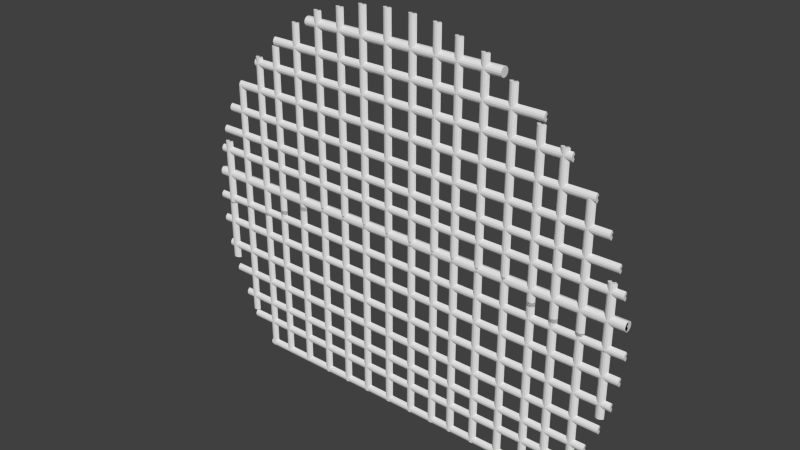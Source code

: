 # Source: BLENDER_Gatter_rund.blend  (saved by Blender 2.69.0; exported with 4.5.12 LTS)
import bpy
from mathutils import Matrix  # noqa: F401  (used for matrix-valued properties, if any)

bpy.ops.wm.read_factory_settings(use_empty=True)
scene = bpy.context.scene
scene.name = 'Scene'

# ---- collections
col_collection_1 = bpy.data.collections.new('Collection 1'); scene.collection.children.link(col_collection_1)

# ---- world
world_world = bpy.data.worlds.new('World'); scene.world = world_world
world_world.color = (0.05088, 0.05088, 0.05088)
world_world.use_sun_shadow = False
world_world.sun_shadow_jitter_overblur = 0.0
world_world.cycles.sampling_method = 'MANUAL'
world_world.cycles.sample_map_resolution = 256

# ---- meshes
me_plane = bpy.data.meshes.new('Plane')
me_plane.from_pydata([(0.9384, 0.02571, -0.1466), (-0.9372, 0.02571, -0.1466), (0.9384, 0.02153, -0.1404), (-0.9372, 0.02153, -0.1404), (0.9384, 0.01526, -0.1362), (-0.9372, 0.01526, -0.1362), (0.9384, 0.007875, -0.1347), (-0.9372, 0.007875, -0.1347), (0.9384, 0.0004856, -0.1362), (-0.9372, 0.0004855, -0.1362), (0.9384, -0.005779, -0.1404), (-0.9372, -0.005779, -0.1404), (0.9384, -0.009965, -0.1466), (-0.9372, -0.009965, -0.1466), (0.9384, -0.01143, -0.154), (-0.9372, -0.01143, -0.154), (0.9384, -0.009965, -0.1614), (-0.9372, -0.009965, -0.1614), (0.9384, -0.005779, -0.1677), (-0.9372, -0.005779, -0.1677), (0.9384, 0.0004856, -0.1719), (-0.9372, 0.0004855, -0.1719), (0.9384, 0.007875, -0.1733), (-0.9372, 0.007875, -0.1733), (0.9384, 0.01526, -0.1719), (-0.9372, 0.01526, -0.1719), (0.9384, 0.02153, -0.1677), (-0.9372, 0.02153, -0.1677), (0.9384, 0.02571, -0.1614), (-0.9372, 0.02571, -0.1614), (-0.9372, 0.02718, -0.154), (0.9384, 0.02718, -0.154), (0.6968, 0.0004858, -0.8629), (-0.6956, 0.0004856, -0.8629), (0.6968, -0.005779, -0.8671), (-0.6956, -0.005779, -0.8671), (0.6968, -0.009965, -0.8734), (-0.6956, -0.009965, -0.8734), (0.6968, -0.01143, -0.8808), (-0.6956, -0.01143, -0.8808), (0.6968, -0.009965, -0.8882), (-0.6956, -0.009965, -0.8882), (0.6968, -0.005779, -0.8944), (-0.6956, -0.005779, -0.8944), (0.6968, 0.0004858, -0.8986), (-0.6956, 0.0004856, -0.8986), (0.7854, 0.0004858, -0.7583), (-0.7843, 0.0004856, -0.7583), (0.7854, -0.005779, -0.7625), (-0.7843, -0.005779, -0.7625), (0.7854, -0.009965, -0.7687), (-0.7843, -0.009965, -0.7687), (0.7854, -0.01143, -0.7761), (-0.7843, -0.01143, -0.7761), (0.7854, -0.009965, -0.7835), (-0.7843, -0.009965, -0.7835), (0.7854, -0.005779, -0.7898), (-0.7843, -0.005779, -0.7898), (0.7854, 0.0004858, -0.794), (-0.7843, 0.0004856, -0.794), (0.8308, 0.0004858, -0.6691), (-0.8297, 0.0004856, -0.6691), (0.8308, -0.005779, -0.6733), (-0.8297, -0.005779, -0.6733), (0.8308, -0.009965, -0.6796), (-0.8297, -0.009965, -0.6796), (0.8308, -0.01143, -0.687), (-0.8297, -0.01143, -0.687), (0.8308, -0.009965, -0.6944), (-0.8297, -0.009965, -0.6944), (0.8308, -0.005779, -0.7006), (-0.8297, -0.005779, -0.7006), (0.8308, 0.0004858, -0.7048), (-0.8297, 0.0004856, -0.7048), (0.8775, 0.0004856, -0.5664), (-0.8764, 0.0004856, -0.5664), (0.8775, -0.005779, -0.5706), (-0.8764, -0.005779, -0.5706), (0.8775, -0.009965, -0.5769), (-0.8764, -0.009965, -0.5769), (0.8775, -0.01143, -0.5843), (-0.8764, -0.01143, -0.5843), (0.8775, -0.009965, -0.5917), (-0.8764, -0.009965, -0.5917), (0.8775, -0.005779, -0.5979), (-0.8764, -0.005779, -0.5979), (0.8775, 0.0004856, -0.6021), (-0.8764, 0.0004856, -0.6021), (0.9141, 0.0004856, -0.4579), (-0.9129, 0.0004856, -0.4579), (0.9141, -0.005779, -0.4621), (-0.9129, -0.005779, -0.4621), (0.9141, -0.009965, -0.4684), (-0.9129, -0.009965, -0.4684), (0.9141, -0.01143, -0.4757), (-0.9129, -0.01143, -0.4757), (0.9141, -0.009965, -0.4831), (-0.9129, -0.009965, -0.4831), (0.9141, -0.005779, -0.4894), (-0.9129, -0.005779, -0.4894), (0.9141, 0.0004856, -0.4936), (-0.9129, 0.0004856, -0.4936), (0.9347, 0.0004856, -0.3474), (-0.9336, 0.0004856, -0.3474), (0.9347, -0.005779, -0.3516), (-0.9336, -0.005779, -0.3516), (0.9347, -0.009965, -0.3579), (-0.9336, -0.009965, -0.3579), (0.9347, -0.01143, -0.3653), (-0.9336, -0.01143, -0.3653), (0.9347, -0.009965, -0.3727), (-0.9336, -0.009965, -0.3727), (0.9347, -0.005779, -0.3789), (-0.9336, -0.005779, -0.3789), (0.9347, 0.0004856, -0.3831), (-0.9336, 0.0004856, -0.3831), (0.9461, 0.0004856, -0.2428), (-0.945, 0.0004855, -0.2428), (0.9461, -0.005779, -0.247), (-0.945, -0.005779, -0.247), (0.9461, -0.009965, -0.2532), (-0.945, -0.009965, -0.2532), (0.9461, -0.01143, -0.2606), (-0.945, -0.01143, -0.2606), (0.9461, -0.009965, -0.268), (-0.945, -0.009965, -0.268), (0.9461, -0.005779, -0.2743), (-0.945, -0.005779, -0.2743), (0.9461, 0.0004856, -0.2785), (-0.945, 0.0004855, -0.2785), (-0.3874, 0.0004856, -0.1419), (-0.3874, 0.0004856, -0.891), (-0.3833, -0.005779, -0.1419), (-0.3833, -0.005779, -0.891), (-0.377, -0.009965, -0.1419), (-0.377, -0.009965, -0.891), (-0.3696, -0.01143, -0.1419), (-0.3696, -0.01143, -0.891), (-0.3622, -0.009965, -0.1419), (-0.3622, -0.009965, -0.891), (-0.356, -0.005779, -0.1419), (-0.356, -0.005779, -0.891), (-0.3518, 0.0004856, -0.1419), (-0.3518, 0.0004856, -0.891), (0.3393, 0.0004856, -0.1419), (0.3393, 0.0004856, -0.891), (0.3435, -0.005779, -0.1419), (0.3435, -0.005779, -0.891), (0.3497, -0.009965, -0.1419), (0.3497, -0.009965, -0.891), (0.3571, -0.01143, -0.1419), (0.3571, -0.01143, -0.891), (0.3645, -0.009965, -0.1419), (0.3645, -0.009965, -0.891), (0.3708, -0.005779, -0.1419), (0.3708, -0.005779, -0.891), (0.375, 0.0004856, -0.1419), (0.375, 0.0004856, -0.891), (0.2346, 0.0004856, -0.1419), (0.2346, 0.0004856, -0.891), (0.2388, -0.005779, -0.1419), (0.2388, -0.005779, -0.891), (0.2451, -0.009965, -0.1419), (0.2451, -0.009965, -0.891), (0.2525, -0.01143, -0.1419), (0.2525, -0.01143, -0.891), (0.2599, -0.009965, -0.1419), (0.2599, -0.009965, -0.891), (0.2661, -0.005779, -0.1419), (0.2661, -0.005779, -0.891), (0.2703, 0.0004856, -0.1419), (0.2703, 0.0004856, -0.891), (0.1455, 0.0004856, -0.1419), (0.1455, 0.0004856, -0.891), (0.1497, -0.005779, -0.1419), (0.1497, -0.005779, -0.891), (0.1559, -0.009965, -0.1419), (0.1559, -0.009965, -0.891), (0.1633, -0.01143, -0.1419), (0.1633, -0.01143, -0.891), (0.1707, -0.009965, -0.1419), (0.1707, -0.009965, -0.891), (0.177, -0.005779, -0.1419), (0.177, -0.005779, -0.891), (0.1812, 0.0004856, -0.1419), (0.1812, 0.0004856, -0.891), (0.04278, 0.0004856, -0.1419), (0.04278, 0.0004856, -0.891), (0.04697, -0.005779, -0.1419), (0.04697, -0.005779, -0.891), (0.05323, -0.009965, -0.1419), (0.05323, -0.009965, -0.891), (0.06062, -0.01143, -0.1419), (0.06062, -0.01143, -0.891), (0.06801, -0.009965, -0.1419), (0.06801, -0.009965, -0.891), (-0.2452, 0.0004856, -0.1419), (-0.2452, 0.0004856, -0.891), (0.07428, -0.005779, -0.1419), (0.07428, -0.005779, -0.891), (0.07846, 0.0004856, -0.1419), (0.07846, 0.0004856, -0.891), (-0.06574, 0.0004856, -0.1419), (-0.06574, 0.0004856, -0.891), (-0.06156, -0.005779, -0.1419), (-0.06156, -0.005779, -0.891), (-0.05529, -0.009965, -0.1419), (-0.05529, -0.009965, -0.891), (-0.0479, -0.01143, -0.1419), (-0.0479, -0.01143, -0.891), (-0.04052, -0.009965, -0.1419), (-0.04052, -0.009965, -0.891), (-0.03425, -0.005779, -0.1419), (-0.03425, -0.005779, -0.891), (-0.03006, 0.0004856, -0.1419), (-0.03006, 0.0004856, -0.891), (-0.1762, 0.0004856, -0.1419), (-0.1762, 0.0004856, -0.891), (-0.172, -0.005779, -0.1419), (-0.172, -0.005779, -0.891), (-0.1658, -0.009965, -0.1419), (-0.1658, -0.009965, -0.891), (-0.1584, -0.01143, -0.1419), (-0.1584, -0.01143, -0.891), (-0.151, -0.009965, -0.1419), (-0.151, -0.009965, -0.891), (-0.1447, -0.005779, -0.1419), (-0.1447, -0.005779, -0.891), (-0.1405, 0.0004856, -0.1419), (-0.1405, 0.0004856, -0.891), (-0.2809, 0.0004856, -0.1419), (-0.2809, 0.0004856, -0.891), (-0.2767, -0.005779, -0.1419), (-0.2767, -0.005779, -0.891), (-0.2704, -0.009965, -0.1419), (-0.2704, -0.009965, -0.891), (-0.263, -0.01143, -0.1419), (-0.263, -0.01143, -0.891), (-0.2556, -0.009965, -0.1419), (-0.2556, -0.009965, -0.891), (-0.2494, -0.005779, -0.1419), (-0.2494, -0.005779, -0.891), (-0.2452, 0.0004856, -0.1608), (-0.2452, 0.0004856, 0.6604), (-0.2494, -0.005779, -0.1608), (-0.2494, -0.005779, 0.6604), (-0.2556, -0.009965, -0.1608), (-0.2556, -0.009965, 0.6604), (-0.263, -0.01143, -0.1608), (-0.263, -0.01143, 0.6604), (-0.2704, -0.009965, -0.1608), (-0.2704, -0.009965, 0.6604), (-0.2767, -0.005779, -0.1608), (-0.2767, -0.005779, 0.6604), (-0.2809, 0.0004856, -0.1608), (-0.2809, 0.0004856, 0.6604), (-0.1405, 0.0004856, -0.1608), (-0.1405, 0.0004856, 0.6884), (-0.1447, -0.005779, -0.1608), (-0.1447, -0.005779, 0.6884), (-0.151, -0.009965, -0.1608), (-0.151, -0.009965, 0.6884), (-0.1584, -0.01143, -0.1608), (-0.1584, -0.01143, 0.6884), (-0.1658, -0.009965, -0.1608), (-0.1658, -0.009965, 0.6884), (-0.172, -0.005779, -0.1608), (-0.172, -0.005779, 0.6884), (-0.1762, 0.0004856, -0.1608), (-0.1762, 0.0004856, 0.6884), (-0.03006, 0.0004856, -0.1608), (-0.03006, 0.0004856, 0.6979), (-0.03425, -0.005779, -0.1608), (-0.03425, -0.005779, 0.6979), (-0.04052, -0.009965, -0.1608), (-0.04052, -0.009965, 0.6979), (-0.0479, -0.01143, -0.1608), (-0.0479, -0.01143, 0.6979), (-0.05529, -0.009965, -0.1608), (-0.05529, -0.009965, 0.6979), (-0.06156, -0.005779, -0.1608), (-0.06156, -0.005779, 0.6979), (-0.06574, 0.0004856, -0.1608), (-0.06574, 0.0004856, 0.6979), (0.07846, 0.0004856, -0.1608), (0.07846, 0.0004856, 0.6979), (0.07428, -0.005779, -0.1608), (0.07428, -0.005779, 0.6979), (0.06801, -0.009965, -0.1608), (0.06801, -0.009965, 0.6979), (0.06062, -0.01143, -0.1608), (0.06062, -0.01143, 0.6979), (0.05323, -0.009965, -0.1608), (0.05323, -0.009965, 0.6979), (0.04697, -0.005779, -0.1608), (0.04697, -0.005779, 0.6979), (0.04278, 0.0004856, -0.1608), (0.04278, 0.0004856, 0.6979), (0.1812, 0.0004856, -0.1608), (0.1812, 0.0004856, 0.6884), (0.177, -0.005779, -0.1608), (0.177, -0.005779, 0.6884), (0.1707, -0.009965, -0.1608), (0.1707, -0.009965, 0.6884), (0.1633, -0.01143, -0.1608), (0.1633, -0.01143, 0.6884), (0.1559, -0.009965, -0.1608), (0.1559, -0.009965, 0.6884), (0.1497, -0.005779, -0.1608), (0.1497, -0.005779, 0.6884), (0.1455, 0.0004856, -0.1608), (0.1455, 0.0004856, 0.6884), (0.2703, 0.0004856, -0.1608), (0.2703, 0.0004856, 0.6604), (0.2661, -0.005779, -0.1608), (0.2661, -0.005779, 0.6604), (0.2599, -0.009965, -0.1608), (0.2599, -0.009965, 0.6604), (0.2525, -0.01143, -0.1608), (0.2525, -0.01143, 0.6604), (0.2451, -0.009965, -0.1608), (0.2451, -0.009965, 0.6604), (0.2388, -0.005779, -0.1608), (0.2388, -0.005779, 0.6604), (0.2346, 0.0004856, -0.1608), (0.2346, 0.0004856, 0.6604), (0.375, 0.0004856, -0.1608), (0.375, 0.0004856, 0.6279), (0.3708, -0.005779, -0.1608), (0.3708, -0.005779, 0.6279), (0.3645, -0.009965, -0.1608), (0.3645, -0.009965, 0.6279), (0.3571, -0.01143, -0.1608), (0.3571, -0.01143, 0.6279), (0.3497, -0.009965, -0.1608), (0.3497, -0.009965, 0.6279), (0.3435, -0.005779, -0.1608), (0.3435, -0.005779, 0.6279), (0.3393, 0.0004856, -0.1608), (0.3393, 0.0004856, 0.6279), (-0.3518, 0.0004856, -0.1608), (-0.3518, 0.0004856, 0.6279), (-0.356, -0.005779, -0.1608), (-0.356, -0.005779, 0.6279), (-0.3622, -0.009965, -0.1608), (-0.3622, -0.009965, 0.6279), (-0.3696, -0.01143, -0.1608), (-0.3696, -0.01143, 0.6279), (-0.377, -0.009965, -0.1608), (-0.377, -0.009965, 0.6279), (-0.3833, -0.005779, -0.1608), (-0.3833, -0.005779, 0.6279), (-0.3874, 0.0004856, -0.1608), (-0.3874, 0.0004856, 0.6279), (-0.5913, 0.0004855, 0.4517), (0.5924, 0.0004856, 0.4517), (-0.5913, -0.005779, 0.4559), (0.5924, -0.005779, 0.4559), (-0.5913, -0.009965, 0.4622), (0.5924, -0.009965, 0.4622), (-0.5913, -0.01143, 0.4696), (0.5924, -0.01143, 0.4696), (-0.5913, -0.009965, 0.477), (0.5924, -0.009965, 0.477), (-0.5913, -0.005779, 0.4832), (0.5924, -0.005779, 0.4832), (-0.5913, 0.0004855, 0.4874), (0.5924, 0.0004856, 0.4874), (-0.6982, 0.0004856, 0.3471), (0.6993, 0.0004856, 0.3471), (-0.6982, -0.005779, 0.3513), (0.6993, -0.005779, 0.3513), (-0.6982, -0.009965, 0.3575), (0.6993, -0.009965, 0.3575), (-0.6982, -0.01143, 0.3649), (0.6993, -0.01143, 0.3649), (-0.6982, -0.009965, 0.3723), (0.6993, -0.009965, 0.3723), (-0.6982, -0.005779, 0.3786), (0.6993, -0.005779, 0.3786), (-0.6982, 0.0004856, 0.3828), (0.6993, 0.0004856, 0.3828), (-0.7928, 0.0004856, 0.2366), (0.794, 0.0004856, 0.2366), (-0.7928, -0.005779, 0.2408), (0.794, -0.005779, 0.2408), (-0.7928, -0.009965, 0.2471), (0.794, -0.009965, 0.2471), (-0.7928, -0.01143, 0.2545), (0.794, -0.01143, 0.2545), (-0.7928, -0.009965, 0.2618), (0.794, -0.009965, 0.2618), (-0.7928, -0.005779, 0.2681), (0.794, -0.005779, 0.2681), (-0.7928, 0.0004856, 0.2723), (0.794, 0.0004856, 0.2723), (-0.8535, 0.0004856, 0.1281), (0.8546, 0.0004856, 0.1281), (-0.8535, -0.005779, 0.1323), (0.8546, -0.005779, 0.1323), (-0.8535, -0.009965, 0.1385), (0.8546, -0.009965, 0.1385), (-0.8535, -0.01143, 0.1459), (0.8546, -0.01143, 0.1459), (-0.8535, -0.009965, 0.1533), (0.8546, -0.009965, 0.1533), (-0.8535, -0.005779, 0.1596), (0.8546, -0.005779, 0.1596), (-0.8535, 0.0004856, 0.1638), (0.8546, 0.0004856, 0.1638), (-0.8961, 0.0004856, 0.02537), (0.8972, 0.0004858, 0.02537), (-0.8961, -0.005779, 0.02956), (0.8972, -0.005779, 0.02956), (-0.8961, -0.009965, 0.03582), (0.8972, -0.009965, 0.03582), (-0.8961, -0.01143, 0.04321), (0.8972, -0.01143, 0.04321), (-0.8961, -0.009965, 0.0506), (0.8972, -0.009965, 0.0506), (-0.8961, -0.005779, 0.05687), (0.8972, -0.005779, 0.05687), (-0.8961, 0.0004856, 0.06105), (0.8972, 0.0004858, 0.06105), (-0.9215, 0.0004856, -0.06377), (0.9227, 0.0004858, -0.06377), (-0.9215, -0.005779, -0.05959), (0.9227, -0.005779, -0.05959), (-0.9215, -0.009965, -0.05332), (0.9227, -0.009965, -0.05332), (-0.9215, -0.01143, -0.04593), (0.9227, -0.01143, -0.04593), (-0.9215, -0.009965, -0.03854), (0.9227, -0.009965, -0.03854), (-0.9215, -0.005779, -0.03228), (0.9227, -0.005779, -0.03228), (-0.9215, 0.0004856, -0.02809), (0.9227, 0.0004858, -0.02809), (-0.9372, 0.0004856, -0.1684), (0.9384, 0.0004858, -0.1684), (-0.9372, -0.005779, -0.1642), (0.9384, -0.005779, -0.1642), (-0.9372, -0.009965, -0.158), (0.9384, -0.009965, -0.158), (-0.9372, -0.01143, -0.1506), (0.9384, -0.01143, -0.1506), (-0.9372, -0.009965, -0.1432), (0.9384, -0.009965, -0.1432), (-0.9372, -0.005779, -0.1369), (0.9384, -0.005779, -0.1369), (-0.9372, 0.0004856, -0.1327), (0.9384, 0.0004858, -0.1327), (0.426, 0.02718, 0.5762), (-0.4249, 0.02718, 0.5762), (-0.4249, 0.02571, 0.5688), (0.426, 0.02571, 0.5688), (-0.4249, 0.02153, 0.5625), (0.426, 0.02153, 0.5625), (-0.4249, 0.01526, 0.5583), (0.426, 0.01526, 0.5583), (-0.4249, 0.007875, 0.5568), (0.426, 0.007875, 0.5568), (-0.4249, 0.0004855, 0.5583), (0.426, 0.0004856, 0.5583), (-0.4249, -0.005779, 0.5625), (0.426, -0.005779, 0.5625), (-0.4249, -0.009965, 0.5688), (0.426, -0.009965, 0.5688), (-0.4249, -0.01143, 0.5762), (0.426, -0.01143, 0.5762), (-0.4249, -0.009965, 0.5835), (0.426, -0.009965, 0.5835), (-0.4249, -0.005779, 0.5898), (0.426, -0.005779, 0.5898), (-0.4249, 0.0004855, 0.594), (0.426, 0.0004856, 0.594), (-0.4249, 0.007875, 0.5955), (0.426, 0.007875, 0.5955), (-0.4249, 0.01526, 0.594), (0.426, 0.01526, 0.594), (-0.4249, 0.02153, 0.5898), (0.426, 0.02153, 0.5898), (-0.4249, 0.02571, 0.5835), (0.426, 0.02571, 0.5835), (0.9175, 0.0171, -0.1502), (-0.9164, 0.0171, -0.1502), (0.9175, 0.01494, -0.147), (-0.9164, 0.01494, -0.147), (0.9175, 0.0117, -0.1448), (-0.9164, 0.0117, -0.1448), (0.9175, 0.007875, -0.1441), (-0.9164, 0.007875, -0.1441), (0.9175, 0.004053, -0.1448), (-0.9164, 0.004053, -0.1448), (0.9175, 0.0008134, -0.147), (-0.9164, 0.0008133, -0.147), (0.9175, -0.001352, -0.1502), (-0.9164, -0.001352, -0.1502), (0.9175, -0.002112, -0.154), (-0.9164, -0.002112, -0.154), (0.9175, -0.001352, -0.1579), (-0.9164, -0.001352, -0.1579), (0.9175, 0.0008134, -0.1611), (-0.9164, 0.0008133, -0.1611), (0.9175, 0.004053, -0.1633), (-0.9164, 0.004053, -0.1633), (0.9175, 0.007875, -0.164), (-0.9164, 0.007875, -0.164), (0.9175, 0.0117, -0.1633), (-0.9164, 0.0117, -0.1633), (0.9175, 0.01494, -0.1611), (-0.9164, 0.01494, -0.1611), (0.9175, 0.0171, -0.1579), (-0.9164, 0.0171, -0.1579), (-0.9164, 0.01786, -0.154), (0.9175, 0.01786, -0.154), (0.6968, 0.007427, -0.8733), (-0.6956, 0.007427, -0.8733), (0.6968, 0.003056, -0.876), (-0.6956, 0.003056, -0.876), (0.6968, 0.001578, -0.8782), (-0.6956, 0.001578, -0.8782), (0.6968, 0.00106, -0.8808), (-0.6956, 0.001059, -0.8808), (0.6968, 0.001578, -0.8834), (-0.6956, 0.001578, -0.8834), (0.6968, 0.003056, -0.8856), (-0.6956, 0.003056, -0.8856), (0.6968, 0.007427, -0.8882), (-0.6956, 0.007427, -0.8882), (0.7854, 0.007427, -0.7687), (-0.7843, 0.007427, -0.7687), (0.7854, 0.003056, -0.7713), (-0.7843, 0.003056, -0.7713), (0.7854, 0.001578, -0.7735), (-0.7843, 0.001578, -0.7735), (0.7854, 0.001059, -0.7761), (-0.7843, 0.001059, -0.7761), (0.7854, 0.001578, -0.7787), (-0.7843, 0.001578, -0.7787), (0.7854, 0.003056, -0.7809), (-0.7843, 0.003056, -0.7809), (0.7854, 0.007427, -0.7836), (-0.7843, 0.007427, -0.7836), (0.8308, 0.007427, -0.6795), (-0.8297, 0.007427, -0.6795), (0.8308, 0.003056, -0.6822), (-0.8297, 0.003056, -0.6822), (0.8308, 0.001578, -0.6844), (-0.8297, 0.001578, -0.6844), (0.8308, 0.001059, -0.687), (-0.8297, 0.001059, -0.687), (0.8308, 0.001578, -0.6896), (-0.8297, 0.001578, -0.6896), (0.8308, 0.003056, -0.6918), (-0.8297, 0.003056, -0.6918), (0.8308, 0.007427, -0.6944), (-0.8297, 0.007427, -0.6944), (0.8775, 0.007427, -0.5768), (-0.8764, 0.007427, -0.5768), (0.8775, 0.003056, -0.5795), (-0.8764, 0.003056, -0.5795), (0.8775, 0.001578, -0.5817), (-0.8764, 0.001578, -0.5817), (0.8775, 0.001059, -0.5843), (-0.8764, 0.001059, -0.5843), (0.8775, 0.001578, -0.5869), (-0.8764, 0.001578, -0.5869), (0.8775, 0.003056, -0.5891), (-0.8764, 0.003056, -0.5891), (0.8775, 0.007427, -0.5917), (-0.8764, 0.007427, -0.5917), (0.9141, 0.007427, -0.4683), (-0.9129, 0.007427, -0.4683), (0.9141, 0.003056, -0.4709), (-0.9129, 0.003056, -0.4709), (0.9141, 0.001578, -0.4731), (-0.9129, 0.001578, -0.4731), (0.9141, 0.001059, -0.4757), (-0.9129, 0.001059, -0.4757), (0.9141, 0.001578, -0.4784), (-0.9129, 0.001578, -0.4784), (0.9141, 0.003056, -0.4806), (-0.9129, 0.003056, -0.4806), (0.9141, 0.007427, -0.4832), (-0.9129, 0.007427, -0.4832), (0.9347, 0.007427, -0.3578), (-0.9336, 0.007427, -0.3578), (0.9347, 0.003056, -0.3605), (-0.9336, 0.003056, -0.3605), (0.9347, 0.001578, -0.3627), (-0.9336, 0.001578, -0.3627), (0.9347, 0.001059, -0.3653), (-0.9336, 0.001059, -0.3653), (0.9347, 0.001578, -0.3679), (-0.9336, 0.001578, -0.3679), (0.9347, 0.003056, -0.3701), (-0.9336, 0.003056, -0.3701), (0.9347, 0.007427, -0.3727), (-0.9336, 0.007427, -0.3727), (0.9461, 0.007427, -0.2532), (-0.945, 0.007427, -0.2532), (0.9461, 0.003056, -0.2558), (-0.945, 0.003055, -0.2558), (0.9461, 0.001578, -0.258), (-0.945, 0.001578, -0.258), (0.9461, 0.001059, -0.2606), (-0.945, 0.001059, -0.2606), (0.9461, 0.001578, -0.2632), (-0.945, 0.001578, -0.2632), (0.9461, 0.003056, -0.2654), (-0.945, 0.003055, -0.2654), (0.9461, 0.007427, -0.2681), (-0.945, 0.007427, -0.2681), (-0.3771, 0.007427, -0.1419), (-0.3771, 0.007427, -0.891), (-0.3744, 0.003056, -0.1419), (-0.3744, 0.003056, -0.891), (-0.3722, 0.001578, -0.1419), (-0.3722, 0.001578, -0.891), (-0.3696, 0.001059, -0.1419), (-0.3696, 0.001059, -0.891), (-0.367, 0.001578, -0.1419), (-0.367, 0.001578, -0.891), (-0.3648, 0.003056, -0.1419), (-0.3648, 0.003056, -0.891), (-0.3622, 0.007427, -0.1419), (-0.3622, 0.007427, -0.891), (0.3497, 0.007427, -0.1419), (0.3497, 0.007427, -0.891), (0.3523, 0.003056, -0.1419), (0.3523, 0.003056, -0.891), (0.3545, 0.001578, -0.1419), (0.3545, 0.001578, -0.891), (0.3571, 0.001059, -0.1419), (0.3571, 0.001059, -0.891), (0.3597, 0.001578, -0.1419), (0.3597, 0.001578, -0.891), (0.362, 0.003056, -0.1419), (0.362, 0.003056, -0.891), (0.3646, 0.007427, -0.1419), (0.3646, 0.007427, -0.891), (0.245, 0.007427, -0.1419), (0.245, 0.007427, -0.891), (0.2477, 0.003056, -0.1419), (0.2477, 0.003056, -0.891), (0.2499, 0.001578, -0.1419), (0.2499, 0.001578, -0.891), (0.2525, 0.001059, -0.1419), (0.2525, 0.001059, -0.891), (0.2551, 0.001578, -0.1419), (0.2551, 0.001578, -0.891), (0.2573, 0.003056, -0.1419), (0.2573, 0.003056, -0.891), (0.2599, 0.007427, -0.1419), (0.2599, 0.007427, -0.891), (0.1559, 0.007427, -0.1419), (0.1559, 0.007427, -0.891), (0.1585, 0.003056, -0.1419), (0.1585, 0.003056, -0.891), (0.1607, 0.001578, -0.1419), (0.1607, 0.001578, -0.891), (0.1633, 0.001059, -0.1419), (0.1633, 0.001059, -0.891), (0.1659, 0.001578, -0.1419), (0.1659, 0.001578, -0.891), (0.1682, 0.003056, -0.1419), (0.1682, 0.003056, -0.891), (0.1708, 0.007427, -0.1419), (0.1708, 0.007427, -0.891), (0.05317, 0.007427, -0.1419), (0.05317, 0.007427, -0.891), (0.0558, 0.003056, -0.1419), (0.0558, 0.003056, -0.891), (0.05801, 0.001578, -0.1419), (0.05801, 0.001578, -0.891), (0.06062, 0.001059, -0.1419), (0.06062, 0.001059, -0.891), (0.06323, 0.001578, -0.1419), (0.06323, 0.001578, -0.891), (-0.2556, 0.007427, -0.1419), (-0.2556, 0.007427, -0.891), (0.06544, 0.003056, -0.1419), (0.06544, 0.003056, -0.891), (0.06807, 0.007427, -0.1419), (0.06807, 0.007427, -0.891), (-0.05536, 0.007427, -0.1419), (-0.05536, 0.007427, -0.891), (-0.05272, 0.003056, -0.1419), (-0.05272, 0.003056, -0.891), (-0.05051, 0.001578, -0.1419), (-0.05051, 0.001578, -0.891), (-0.0479, 0.001059, -0.1419), (-0.0479, 0.001059, -0.891), (-0.0453, 0.001578, -0.1419), (-0.0453, 0.001578, -0.891), (-0.04309, 0.003056, -0.1419), (-0.04309, 0.003056, -0.891), (-0.04045, 0.007427, -0.1419), (-0.04045, 0.007427, -0.891), (-0.1658, 0.007427, -0.1419), (-0.1658, 0.007427, -0.891), (-0.1632, 0.003056, -0.1419), (-0.1632, 0.003056, -0.891), (-0.161, 0.001578, -0.1419), (-0.161, 0.001578, -0.891), (-0.1584, 0.001059, -0.1419), (-0.1584, 0.001059, -0.891), (-0.1558, 0.001578, -0.1419), (-0.1558, 0.001578, -0.891), (-0.1535, 0.003056, -0.1419), (-0.1535, 0.003056, -0.891), (-0.1509, 0.007427, -0.1419), (-0.1509, 0.007427, -0.891), (-0.2705, 0.007427, -0.1419), (-0.2705, 0.007427, -0.891), (-0.2678, 0.003056, -0.1419), (-0.2678, 0.003056, -0.891), (-0.2656, 0.001578, -0.1419), (-0.2656, 0.001578, -0.891), (-0.263, 0.001059, -0.1419), (-0.263, 0.001059, -0.891), (-0.2604, 0.001578, -0.1419), (-0.2604, 0.001578, -0.891), (-0.2582, 0.003056, -0.1419), (-0.2582, 0.003056, -0.891), (-0.2556, 0.007427, -0.1608), (-0.2556, 0.007427, 0.6604), (-0.2582, 0.003056, -0.1608), (-0.2582, 0.003056, 0.6604), (-0.2604, 0.001578, -0.1608), (-0.2604, 0.001578, 0.6604), (-0.263, 0.001059, -0.1608), (-0.263, 0.001059, 0.6604), (-0.2656, 0.001578, -0.1608), (-0.2656, 0.001578, 0.6604), (-0.2678, 0.003056, -0.1608), (-0.2678, 0.003056, 0.6604), (-0.2705, 0.007427, -0.1608), (-0.2705, 0.007427, 0.6604), (-0.1509, 0.007427, -0.1608), (-0.1509, 0.007427, 0.6884), (-0.1535, 0.003056, -0.1608), (-0.1535, 0.003056, 0.6884), (-0.1558, 0.001578, -0.1608), (-0.1558, 0.001578, 0.6884), (-0.1584, 0.001059, -0.1608), (-0.1584, 0.001059, 0.6884), (-0.161, 0.001578, -0.1608), (-0.161, 0.001578, 0.6884), (-0.1632, 0.003056, -0.1608), (-0.1632, 0.003056, 0.6884), (-0.1658, 0.007427, -0.1608), (-0.1658, 0.007427, 0.6884), (-0.04045, 0.007427, -0.1608), (-0.04045, 0.007427, 0.6979), (-0.04309, 0.003056, -0.1608), (-0.04309, 0.003056, 0.6979), (-0.0453, 0.001578, -0.1608), (-0.0453, 0.001578, 0.6979), (-0.0479, 0.001059, -0.1608), (-0.0479, 0.001059, 0.6979), (-0.05051, 0.001578, -0.1608), (-0.05051, 0.001578, 0.6979), (-0.05272, 0.003056, -0.1608), (-0.05272, 0.003056, 0.6979), (-0.05536, 0.007427, -0.1608), (-0.05536, 0.007427, 0.6979), (0.06807, 0.007427, -0.1608), (0.06807, 0.007427, 0.6979), (0.06544, 0.003056, -0.1608), (0.06544, 0.003056, 0.6979), (0.06323, 0.001578, -0.1608), (0.06323, 0.001578, 0.6979), (0.06062, 0.001059, -0.1608), (0.06062, 0.001059, 0.6979), (0.05801, 0.001578, -0.1608), (0.05801, 0.001578, 0.6979), (0.0558, 0.003056, -0.1608), (0.0558, 0.003056, 0.6979), (0.05317, 0.007427, -0.1608), (0.05317, 0.007427, 0.6979), (0.1708, 0.007427, -0.1608), (0.1708, 0.007427, 0.6884), (0.1682, 0.003056, -0.1608), (0.1682, 0.003056, 0.6884), (0.1659, 0.001578, -0.1608), (0.1659, 0.001578, 0.6884), (0.1633, 0.001059, -0.1608), (0.1633, 0.001059, 0.6884), (0.1607, 0.001578, -0.1608), (0.1607, 0.001578, 0.6884), (0.1585, 0.003056, -0.1608), (0.1585, 0.003056, 0.6884), (0.1559, 0.007427, -0.1608), (0.1559, 0.007427, 0.6884), (0.2599, 0.007427, -0.1608), (0.2599, 0.007427, 0.6604), (0.2573, 0.003056, -0.1608), (0.2573, 0.003056, 0.6604), (0.2551, 0.001578, -0.1608), (0.2551, 0.001578, 0.6604), (0.2525, 0.001059, -0.1608), (0.2525, 0.001059, 0.6604), (0.2499, 0.001578, -0.1608), (0.2499, 0.001578, 0.6604), (0.2477, 0.003056, -0.1608), (0.2477, 0.003056, 0.6604), (0.245, 0.007427, -0.1608), (0.245, 0.007427, 0.6604), (0.3646, 0.007427, -0.1608), (0.3646, 0.007427, 0.6279), (0.362, 0.003056, -0.1608), (0.362, 0.003056, 0.6279), (0.3597, 0.001578, -0.1608), (0.3597, 0.001578, 0.6279), (0.3571, 0.001059, -0.1608), (0.3571, 0.001059, 0.6279), (0.3545, 0.001578, -0.1608), (0.3545, 0.001578, 0.6279), (0.3523, 0.003056, -0.1608), (0.3523, 0.003056, 0.6279), (0.3497, 0.007427, -0.1608), (0.3497, 0.007427, 0.6279), (-0.3622, 0.007427, -0.1608), (-0.3622, 0.007427, 0.6279), (-0.3648, 0.003056, -0.1608), (-0.3648, 0.003056, 0.6279), (-0.367, 0.001578, -0.1608), (-0.367, 0.001578, 0.6279), (-0.3696, 0.001059, -0.1608), (-0.3696, 0.001059, 0.6279), (-0.3722, 0.001578, -0.1608), (-0.3722, 0.001578, 0.6279), (-0.3744, 0.003056, -0.1608), (-0.3744, 0.003056, 0.6279), (-0.3771, 0.007427, -0.1608), (-0.3771, 0.007427, 0.6279), (-0.5913, 0.007427, 0.4621), (0.5924, 0.007427, 0.4621), (-0.5913, 0.003055, 0.4647), (0.5924, 0.003056, 0.4647), (-0.5913, 0.001578, 0.467), (0.5924, 0.001578, 0.467), (-0.5913, 0.001059, 0.4696), (0.5924, 0.001059, 0.4696), (-0.5913, 0.001578, 0.4722), (0.5924, 0.001578, 0.4722), (-0.5913, 0.003055, 0.4744), (0.5924, 0.003056, 0.4744), (-0.5913, 0.007427, 0.477), (0.5924, 0.007427, 0.477), (-0.6982, 0.007427, 0.3575), (0.6993, 0.007427, 0.3575), (-0.6982, 0.003056, 0.3601), (0.6993, 0.003056, 0.3601), (-0.6982, 0.001578, 0.3623), (0.6993, 0.001578, 0.3623), (-0.6982, 0.001059, 0.3649), (0.6993, 0.001059, 0.3649), (-0.6982, 0.001578, 0.3675), (0.6993, 0.001578, 0.3675), (-0.6982, 0.003056, 0.3697), (0.6993, 0.003056, 0.3697), (-0.6982, 0.007427, 0.3724), (0.6993, 0.007427, 0.3724), (-0.7928, 0.007427, 0.247), (0.794, 0.007427, 0.247), (-0.7928, 0.003056, 0.2496), (0.794, 0.003056, 0.2496), (-0.7928, 0.001578, 0.2518), (0.794, 0.001578, 0.2518), (-0.7928, 0.001059, 0.2545), (0.794, 0.001059, 0.2545), (-0.7928, 0.001578, 0.2571), (0.794, 0.001578, 0.2571), (-0.7928, 0.003056, 0.2593), (0.794, 0.003056, 0.2593), (-0.7928, 0.007427, 0.2619), (0.794, 0.007427, 0.2619), (-0.8535, 0.007427, 0.1385), (0.8546, 0.007427, 0.1385), (-0.8535, 0.003056, 0.1411), (0.8546, 0.003056, 0.1411), (-0.8535, 0.001578, 0.1433), (0.8546, 0.001578, 0.1433), (-0.8535, 0.001059, 0.1459), (0.8546, 0.001059, 0.1459), (-0.8535, 0.001578, 0.1485), (0.8546, 0.001578, 0.1485), (-0.8535, 0.003056, 0.1507), (0.8546, 0.003056, 0.1507), (-0.8535, 0.007427, 0.1534), (0.8546, 0.007427, 0.1534), (-0.8961, 0.007427, 0.03576), (0.8972, 0.007427, 0.03576), (-0.8961, 0.003056, 0.03839), (0.8972, 0.003056, 0.03839), (-0.8961, 0.001578, 0.0406), (0.8972, 0.001578, 0.0406), (-0.8961, 0.001059, 0.04321), (0.8972, 0.00106, 0.04321), (-0.8961, 0.001578, 0.04582), (0.8972, 0.001578, 0.04582), (-0.8961, 0.003056, 0.04803), (0.8972, 0.003056, 0.04803), (-0.8961, 0.007427, 0.05066), (0.8972, 0.007427, 0.05066), (-0.9215, 0.007427, -0.05339), (0.9227, 0.007427, -0.05339), (-0.9215, 0.003056, -0.05075), (0.9227, 0.003056, -0.05075), (-0.9215, 0.001578, -0.04854), (0.9227, 0.001578, -0.04854), (-0.9215, 0.001059, -0.04593), (0.9227, 0.00106, -0.04593), (-0.9215, 0.001578, -0.04333), (0.9227, 0.001578, -0.04333), (-0.9215, 0.003056, -0.04111), (0.9227, 0.003056, -0.04111), (-0.9215, 0.007427, -0.03848), (0.9227, 0.007427, -0.03848), (-0.9372, 0.007427, -0.158), (0.9384, 0.007427, -0.158), (-0.9372, 0.003056, -0.1554), (0.9384, 0.003056, -0.1554), (-0.9372, 0.001578, -0.1532), (0.9384, 0.001578, -0.1532), (-0.9372, 0.001059, -0.1506), (0.9384, 0.00106, -0.1506), (-0.9372, 0.001578, -0.148), (0.9384, 0.001578, -0.148), (-0.9372, 0.003056, -0.1458), (0.9384, 0.003056, -0.1458), (-0.9372, 0.007427, -0.1431), (0.9384, 0.007427, -0.1431), (0.4166, 0.01786, 0.5762), (-0.4154, 0.01786, 0.5762), (-0.4154, 0.0171, 0.5723), (0.4166, 0.0171, 0.5723), (-0.4154, 0.01494, 0.5691), (0.4166, 0.01494, 0.5691), (-0.4154, 0.0117, 0.5669), (0.4166, 0.0117, 0.5669), (-0.4154, 0.007875, 0.5662), (0.4166, 0.007875, 0.5662), (-0.4154, 0.004053, 0.5669), (0.4166, 0.004053, 0.5669), (-0.4154, 0.0008133, 0.5691), (0.4166, 0.0008134, 0.5691), (-0.4154, -0.001352, 0.5723), (0.4166, -0.001352, 0.5723), (-0.4154, -0.002112, 0.5762), (0.4166, -0.002112, 0.5762), (-0.4154, -0.001352, 0.58), (0.4166, -0.001352, 0.58), (-0.4154, 0.0008133, 0.5832), (0.4166, 0.0008134, 0.5832), (-0.4154, 0.004053, 0.5854), (0.4166, 0.004053, 0.5854), (-0.4154, 0.007875, 0.5861), (0.4166, 0.007875, 0.5861), (-0.4154, 0.0117, 0.5854), (0.4166, 0.0117, 0.5854), (-0.4154, 0.01494, 0.5832), (0.4166, 0.01494, 0.5832), (-0.4154, 0.0171, 0.58), (0.4166, 0.0171, 0.58), (-0.4992, 0.0004856, -0.1722), (-0.4992, 0.0004856, -0.8862), (-0.495, -0.005779, -0.1722), (-0.495, -0.005779, -0.8862), (-0.4888, -0.009965, -0.1722), (-0.4888, -0.009965, -0.8862), (-0.4814, -0.01143, -0.1722), (-0.4814, -0.01143, -0.8862), (-0.474, -0.009965, -0.1722), (-0.474, -0.009965, -0.8862), (-0.4677, -0.005779, -0.1722), (-0.4677, -0.005779, -0.8862), (-0.4635, 0.0004856, -0.1722), (-0.4635, 0.0004856, -0.8862), (-0.4635, 0.0004856, -0.1902), (-0.4635, 0.0004856, 0.5617), (-0.4677, -0.005779, -0.1902), (-0.4677, -0.005779, 0.5617), (-0.474, -0.009965, -0.1902), (-0.474, -0.009965, 0.5617), (-0.4814, -0.01143, -0.1902), (-0.4814, -0.01143, 0.5617), (-0.4888, -0.009965, -0.1902), (-0.4888, -0.009965, 0.5617), (-0.495, -0.005779, -0.1902), (-0.495, -0.005779, 0.5617), (-0.4992, 0.0004856, -0.1902), (-0.4992, 0.0004856, 0.5617), (-0.4888, 0.007427, -0.1722), (-0.4888, 0.007427, -0.8862), (-0.4862, 0.003056, -0.1722), (-0.4862, 0.003056, -0.8862), (-0.484, 0.001578, -0.1722), (-0.484, 0.001578, -0.8862), (-0.4814, 0.001059, -0.1722), (-0.4814, 0.001059, -0.8862), (-0.4788, 0.001578, -0.1722), (-0.4788, 0.001578, -0.8862), (-0.4765, 0.003056, -0.1722), (-0.4765, 0.003056, -0.8862), (-0.4739, 0.007427, -0.1722), (-0.4739, 0.007427, -0.8862), (-0.4739, 0.007427, -0.1902), (-0.4739, 0.007427, 0.5617), (-0.4765, 0.003056, -0.1902), (-0.4765, 0.003056, 0.5617), (-0.4788, 0.001578, -0.1902), (-0.4788, 0.001578, 0.5617), (-0.4814, 0.001059, -0.1902), (-0.4814, 0.001059, 0.5617), (-0.484, 0.001578, -0.1902), (-0.484, 0.001578, 0.5617), (-0.4862, 0.003056, -0.1902), (-0.4862, 0.003056, 0.5617), (-0.4888, 0.007427, -0.1902), (-0.4888, 0.007427, 0.5617), (-0.6086, 0.0004856, -0.2234), (-0.6086, 0.0004856, -0.8781), (-0.6045, -0.005779, -0.2234), (-0.6045, -0.005779, -0.8781), (-0.5982, -0.009965, -0.2234), (-0.5982, -0.009965, -0.8781), (-0.5908, -0.01143, -0.2234), (-0.5908, -0.01143, -0.8781), (-0.5834, -0.009965, -0.2234), (-0.5834, -0.009965, -0.8781), (-0.5771, -0.005779, -0.2234), (-0.5771, -0.005779, -0.8781), (-0.573, 0.0004856, -0.2234), (-0.573, 0.0004856, -0.8781), (-0.573, 0.0004856, -0.2399), (-0.573, 0.0004856, 0.4495), (-0.5771, -0.005779, -0.2399), (-0.5771, -0.005779, 0.4495), (-0.5834, -0.009965, -0.2399), (-0.5834, -0.009965, 0.4495), (-0.5908, -0.01143, -0.2399), (-0.5908, -0.01143, 0.4495), (-0.5982, -0.009965, -0.2399), (-0.5982, -0.009965, 0.4495), (-0.6045, -0.005779, -0.2399), (-0.6045, -0.005779, 0.4495), (-0.6086, 0.0004856, -0.2399), (-0.6086, 0.0004856, 0.4495), (-0.5982, 0.007427, -0.2234), (-0.5982, 0.007427, -0.8781), (-0.5956, 0.003056, -0.2234), (-0.5956, 0.003056, -0.8781), (-0.5934, 0.001578, -0.2234), (-0.5934, 0.001578, -0.8781), (-0.5908, 0.001059, -0.2234), (-0.5908, 0.001059, -0.8781), (-0.5882, 0.001578, -0.2234), (-0.5882, 0.001578, -0.8781), (-0.586, 0.003056, -0.2234), (-0.586, 0.003056, -0.8781), (-0.5833, 0.007427, -0.2234), (-0.5833, 0.007427, -0.8781), (-0.5833, 0.007427, -0.2399), (-0.5833, 0.007427, 0.4495), (-0.586, 0.003056, -0.2399), (-0.586, 0.003056, 0.4495), (-0.5882, 0.001578, -0.2399), (-0.5882, 0.001578, 0.4495), (-0.5908, 0.001059, -0.2399), (-0.5908, 0.001059, 0.4495), (-0.5934, 0.001578, -0.2399), (-0.5934, 0.001578, 0.4495), (-0.5956, 0.003056, -0.2399), (-0.5956, 0.003056, 0.4495), (-0.5982, 0.007427, -0.2399), (-0.5982, 0.007427, 0.4495), (-0.6994, 0.0004856, -0.2583), (-0.6994, 0.0004856, -0.8894), (-0.6953, -0.005779, -0.2583), (-0.6953, -0.005779, -0.8894), (-0.689, -0.009965, -0.2583), (-0.689, -0.009965, -0.8894), (-0.6816, -0.01143, -0.2583), (-0.6816, -0.01143, -0.8894), (-0.6742, -0.009965, -0.2583), (-0.6742, -0.009965, -0.8894), (-0.6679, -0.005779, -0.2583), (-0.6679, -0.005779, -0.8894), (-0.6638, 0.0004856, -0.2583), (-0.6638, 0.0004856, -0.8894), (-0.6638, 0.0004856, -0.2742), (-0.6638, 0.0004856, 0.3903), (-0.6679, -0.005779, -0.2742), (-0.6679, -0.005779, 0.3903), (-0.6742, -0.009965, -0.2742), (-0.6742, -0.009965, 0.3903), (-0.6816, -0.01143, -0.2742), (-0.6816, -0.01143, 0.3903), (-0.689, -0.009965, -0.2742), (-0.689, -0.009965, 0.3903), (-0.6953, -0.005779, -0.2742), (-0.6953, -0.005779, 0.3903), (-0.6994, 0.0004856, -0.2742), (-0.6994, 0.0004856, 0.3903), (-0.6891, 0.007427, -0.2583), (-0.6891, 0.007427, -0.8894), (-0.6864, 0.003056, -0.2583), (-0.6864, 0.003056, -0.8894), (-0.6842, 0.001578, -0.2583), (-0.6842, 0.001578, -0.8894), (-0.6816, 0.001059, -0.2583), (-0.6816, 0.001059, -0.8894), (-0.679, 0.001578, -0.2583), (-0.679, 0.001578, -0.8894), (-0.6768, 0.003056, -0.2583), (-0.6768, 0.003056, -0.8894), (-0.6741, 0.007427, -0.2583), (-0.6741, 0.007427, -0.8894), (-0.6741, 0.007427, -0.2742), (-0.6741, 0.007427, 0.3903), (-0.6768, 0.003056, -0.2742), (-0.6768, 0.003056, 0.3903), (-0.679, 0.001578, -0.2742), (-0.679, 0.001578, 0.3903), (-0.6816, 0.001059, -0.2742), (-0.6816, 0.001059, 0.3903), (-0.6842, 0.001578, -0.2742), (-0.6842, 0.001578, 0.3903), (-0.6864, 0.003056, -0.2742), (-0.6864, 0.003056, 0.3903), (-0.6891, 0.007427, -0.2742), (-0.6891, 0.007427, 0.3903), (-0.8042, 0.0004856, -0.2582), (-0.8042, 0.0004856, -0.7545), (-0.8, -0.005779, -0.2582), (-0.8, -0.005779, -0.7545), (-0.7938, -0.009965, -0.2582), (-0.7938, -0.009965, -0.7545), (-0.7864, -0.01143, -0.2582), (-0.7864, -0.01143, -0.7545), (-0.779, -0.009965, -0.2582), (-0.779, -0.009965, -0.7545), (-0.7727, -0.005779, -0.2582), (-0.7727, -0.005779, -0.7545), (-0.7685, 0.0004856, -0.2582), (-0.7685, 0.0004856, -0.7545), (-0.7685, 0.0004856, -0.2707), (-0.7685, 0.0004856, 0.2519), (-0.7727, -0.005779, -0.2707), (-0.7727, -0.005779, 0.2519), (-0.779, -0.009965, -0.2707), (-0.779, -0.009965, 0.2519), (-0.7864, -0.01143, -0.2707), (-0.7864, -0.01143, 0.2519), (-0.7938, -0.009965, -0.2707), (-0.7938, -0.009965, 0.2519), (-0.8, -0.005779, -0.2707), (-0.8, -0.005779, 0.2519), (-0.8042, 0.0004856, -0.2707), (-0.8042, 0.0004856, 0.2519), (-0.7938, 0.007427, -0.2582), (-0.7938, 0.007427, -0.7545), (-0.7912, 0.003056, -0.2582), (-0.7912, 0.003056, -0.7545), (-0.789, 0.001578, -0.2582), (-0.789, 0.001578, -0.7545), (-0.7864, 0.001059, -0.2582), (-0.7864, 0.001059, -0.7545), (-0.7838, 0.001578, -0.2582), (-0.7838, 0.001578, -0.7545), (-0.7816, 0.003056, -0.2582), (-0.7816, 0.003056, -0.7545), (-0.7789, 0.007427, -0.2582), (-0.7789, 0.007427, -0.7545), (-0.7789, 0.007427, -0.2707), (-0.7789, 0.007427, 0.2519), (-0.7816, 0.003056, -0.2707), (-0.7816, 0.003056, 0.2519), (-0.7838, 0.001578, -0.2707), (-0.7838, 0.001578, 0.2519), (-0.7864, 0.001059, -0.2707), (-0.7864, 0.001059, 0.2519), (-0.789, 0.001578, -0.2707), (-0.789, 0.001578, 0.2519), (-0.7912, 0.003056, -0.2707), (-0.7912, 0.003056, 0.2519), (-0.7938, 0.007427, -0.2707), (-0.7938, 0.007427, 0.2519), (-0.9065, 0.0006922, -0.2743), (-0.9065, 0.0006922, -0.5337), (-0.9018, -0.006341, -0.2743), (-0.9018, -0.006341, -0.5337), (-0.8948, -0.01104, -0.2743), (-0.8948, -0.01104, -0.5337), (-0.8865, -0.01269, -0.2743), (-0.8865, -0.01269, -0.5337), (-0.8782, -0.01104, -0.2743), (-0.8782, -0.01104, -0.5337), (-0.8712, -0.006341, -0.2743), (-0.8712, -0.006341, -0.5337), (-0.8665, 0.0006922, -0.2743), (-0.8665, 0.0006922, -0.5337), (-0.8665, 0.0006922, -0.2809), (-0.8665, 0.0006922, -0.007793), (-0.8712, -0.006341, -0.2809), (-0.8712, -0.006341, -0.007793), (-0.8782, -0.01104, -0.2809), (-0.8782, -0.01104, -0.007793), (-0.8865, -0.01269, -0.2809), (-0.8865, -0.01269, -0.007793), (-0.8948, -0.01104, -0.2809), (-0.8948, -0.01104, -0.007793), (-0.9018, -0.006341, -0.2809), (-0.9018, -0.006341, -0.007793), (-0.9065, 0.0006922, -0.2809), (-0.9065, 0.0006922, -0.007793), (-0.8949, 0.008485, -0.2743), (-0.8949, 0.008485, -0.5337), (-0.8919, 0.003577, -0.2743), (-0.8919, 0.003577, -0.5337), (-0.8894, 0.001919, -0.2743), (-0.8894, 0.001919, -0.5337), (-0.8865, 0.001336, -0.2743), (-0.8865, 0.001336, -0.5337), (-0.8836, 0.001919, -0.2743), (-0.8836, 0.001919, -0.5337), (-0.8811, 0.003577, -0.2743), (-0.8811, 0.003577, -0.5337), (-0.8781, 0.008485, -0.2743), (-0.8781, 0.008485, -0.5337), (-0.8781, 0.008485, -0.2809), (-0.8781, 0.008485, -0.007793), (-0.8811, 0.003577, -0.2809), (-0.8811, 0.003577, -0.007793), (-0.8836, 0.001919, -0.2809), (-0.8836, 0.001919, -0.007793), (-0.8865, 0.001336, -0.2809), (-0.8865, 0.001336, -0.007793), (-0.8894, 0.001919, -0.2809), (-0.8894, 0.001919, -0.007793), (-0.8919, 0.003577, -0.2809), (-0.8919, 0.003577, -0.007793), (-0.8949, 0.008485, -0.2809), (-0.8949, 0.008485, -0.007793), (0.4859, 0.0004856, -0.1554), (0.4859, 0.0004854, 0.5586), (0.4818, -0.005779, -0.1554), (0.4818, -0.005779, 0.5586), (0.4755, -0.009965, -0.1554), (0.4755, -0.009965, 0.5586), (0.4681, -0.01143, -0.1554), (0.4681, -0.01143, 0.5586), (0.4607, -0.009965, -0.1554), (0.4607, -0.009965, 0.5586), (0.4545, -0.005779, -0.1554), (0.4545, -0.005779, 0.5586), (0.4503, 0.0004856, -0.1554), (0.4503, 0.0004854, 0.5586), (0.4503, 0.0004856, -0.1375), (0.4503, 0.0004858, -0.8893), (0.4545, -0.005779, -0.1375), (0.4545, -0.005779, -0.8893), (0.4607, -0.009965, -0.1375), (0.4607, -0.009964, -0.8893), (0.4681, -0.01143, -0.1375), (0.4681, -0.01143, -0.8893), (0.4755, -0.009965, -0.1375), (0.4755, -0.009964, -0.8893), (0.4818, -0.005779, -0.1375), (0.4818, -0.005779, -0.8893), (0.4859, 0.0004856, -0.1375), (0.4859, 0.0004858, -0.8893), (0.4756, 0.007427, -0.1554), (0.4756, 0.007427, 0.5586), (0.4729, 0.003056, -0.1554), (0.4729, 0.003055, 0.5586), (0.4707, 0.001578, -0.1554), (0.4707, 0.001578, 0.5586), (0.4681, 0.001059, -0.1554), (0.4681, 0.001059, 0.5586), (0.4655, 0.001578, -0.1554), (0.4655, 0.001578, 0.5586), (0.4633, 0.003056, -0.1554), (0.4633, 0.003055, 0.5586), (0.4607, 0.007427, -0.1554), (0.4607, 0.007427, 0.5586), (0.4607, 0.007427, -0.1375), (0.4607, 0.007427, -0.8893), (0.4633, 0.003056, -0.1375), (0.4633, 0.003056, -0.8893), (0.4655, 0.001578, -0.1375), (0.4655, 0.001578, -0.8893), (0.4681, 0.001059, -0.1375), (0.4681, 0.00106, -0.8893), (0.4707, 0.001578, -0.1375), (0.4707, 0.001578, -0.8893), (0.4729, 0.003056, -0.1375), (0.4729, 0.003056, -0.8893), (0.4756, 0.007427, -0.1375), (0.4756, 0.007427, -0.8893), (0.5954, 0.0004856, -0.2114), (0.5954, 0.0004854, 0.4433), (0.5912, -0.005779, -0.2114), (0.5912, -0.005779, 0.4433), (0.5849, -0.009965, -0.2114), (0.5849, -0.009965, 0.4433), (0.5775, -0.01143, -0.2114), (0.5775, -0.01143, 0.4433), (0.5701, -0.009965, -0.2114), (0.5701, -0.009965, 0.4433), (0.5639, -0.005779, -0.2114), (0.5639, -0.005779, 0.4433), (0.5597, 0.0004856, -0.2114), (0.5597, 0.0004854, 0.4433), (0.5597, 0.0004856, -0.1949), (0.5597, 0.0004858, -0.8842), (0.5639, -0.005779, -0.1949), (0.5639, -0.005779, -0.8842), (0.5701, -0.009965, -0.1949), (0.5701, -0.009965, -0.8842), (0.5775, -0.01143, -0.1949), (0.5775, -0.01143, -0.8842), (0.5849, -0.009965, -0.1949), (0.5849, -0.009965, -0.8842), (0.5912, -0.005779, -0.1949), (0.5912, -0.005779, -0.8842), (0.5954, 0.0004856, -0.1949), (0.5954, 0.0004858, -0.8842), (0.585, 0.007427, -0.2114), (0.585, 0.007427, 0.4433), (0.5824, 0.003055, -0.2114), (0.5824, 0.003055, 0.4433), (0.5801, 0.001578, -0.2114), (0.5801, 0.001578, 0.4433), (0.5775, 0.001059, -0.2114), (0.5775, 0.001059, 0.4433), (0.5749, 0.001578, -0.2114), (0.5749, 0.001578, 0.4433), (0.5727, 0.003055, -0.2114), (0.5727, 0.003055, 0.4433), (0.5701, 0.007427, -0.2114), (0.5701, 0.007427, 0.4433), (0.5701, 0.007427, -0.1949), (0.5701, 0.007427, -0.8842), (0.5727, 0.003055, -0.1949), (0.5727, 0.003056, -0.8842), (0.5749, 0.001578, -0.1949), (0.5749, 0.001578, -0.8842), (0.5775, 0.001059, -0.1949), (0.5775, 0.00106, -0.8842), (0.5801, 0.001578, -0.1949), (0.5801, 0.001578, -0.8842), (0.5824, 0.003055, -0.1949), (0.5824, 0.003056, -0.8842), (0.585, 0.007427, -0.1949), (0.585, 0.007427, -0.8842), (0.6862, 0.0004856, -0.2393), (0.6862, 0.0004854, 0.3918), (0.682, -0.005779, -0.2393), (0.682, -0.005779, 0.3918), (0.6757, -0.009965, -0.2393), (0.6757, -0.009965, 0.3918), (0.6683, -0.01143, -0.2393), (0.6683, -0.01143, 0.3918), (0.661, -0.009965, -0.2393), (0.661, -0.009965, 0.3918), (0.6547, -0.005779, -0.2393), (0.6547, -0.005779, 0.3918), (0.6505, 0.0004856, -0.2393), (0.6505, 0.0004854, 0.3918), (0.6505, 0.0004856, -0.2234), (0.6505, 0.0004857, -0.8879), (0.6547, -0.005779, -0.2234), (0.6547, -0.005779, -0.8879), (0.661, -0.009965, -0.2234), (0.661, -0.009965, -0.8879), (0.6683, -0.01143, -0.2234), (0.6683, -0.01143, -0.8879), (0.6757, -0.009965, -0.2234), (0.6757, -0.009965, -0.8879), (0.682, -0.005779, -0.2234), (0.682, -0.005779, -0.8879), (0.6862, 0.0004856, -0.2234), (0.6862, 0.0004857, -0.8879), (0.6758, 0.007427, -0.2393), (0.6758, 0.007427, 0.3918), (0.6732, 0.003055, -0.2393), (0.6732, 0.003055, 0.3918), (0.671, 0.001578, -0.2393), (0.671, 0.001578, 0.3918), (0.6683, 0.001059, -0.2393), (0.6683, 0.001059, 0.3918), (0.6657, 0.001578, -0.2393), (0.6657, 0.001578, 0.3918), (0.6635, 0.003055, -0.2393), (0.6635, 0.003055, 0.3918), (0.6609, 0.007427, -0.2393), (0.6609, 0.007427, 0.3918), (0.6609, 0.007427, -0.2234), (0.6609, 0.007427, -0.8879), (0.6635, 0.003055, -0.2234), (0.6635, 0.003056, -0.8879), (0.6657, 0.001578, -0.2234), (0.6657, 0.001578, -0.8879), (0.6683, 0.001059, -0.2234), (0.6683, 0.00106, -0.8879), (0.671, 0.001578, -0.2234), (0.671, 0.001578, -0.8879), (0.6732, 0.003055, -0.2234), (0.6732, 0.003056, -0.8879), (0.6758, 0.007427, -0.2234), (0.6758, 0.007427, -0.8879), (0.791, 0.0004856, -0.2487), (0.791, 0.0004855, 0.2476), (0.7868, -0.005779, -0.2487), (0.7868, -0.005779, 0.2476), (0.7805, -0.009965, -0.2487), (0.7805, -0.009965, 0.2476), (0.7731, -0.01143, -0.2487), (0.7731, -0.01143, 0.2476), (0.7657, -0.009965, -0.2487), (0.7657, -0.009965, 0.2476), (0.7595, -0.005779, -0.2487), (0.7595, -0.005779, 0.2476), (0.7553, 0.0004856, -0.2487), (0.7553, 0.0004855, 0.2476), (0.7553, 0.0004856, -0.2362), (0.7553, 0.0004857, -0.7588), (0.7595, -0.005779, -0.2362), (0.7595, -0.005779, -0.7588), (0.7657, -0.009965, -0.2362), (0.7657, -0.009965, -0.7588), (0.7731, -0.01143, -0.2362), (0.7731, -0.01143, -0.7588), (0.7805, -0.009965, -0.2362), (0.7805, -0.009965, -0.7588), (0.7868, -0.005779, -0.2362), (0.7868, -0.005779, -0.7588), (0.791, 0.0004856, -0.2362), (0.791, 0.0004857, -0.7588), (0.7806, 0.007427, -0.2487), (0.7806, 0.007427, 0.2476), (0.7779, 0.003055, -0.2487), (0.7779, 0.003055, 0.2476), (0.7757, 0.001578, -0.2487), (0.7757, 0.001578, 0.2476), (0.7731, 0.001059, -0.2487), (0.7731, 0.001059, 0.2476), (0.7705, 0.001578, -0.2487), (0.7705, 0.001578, 0.2476), (0.7683, 0.003055, -0.2487), (0.7683, 0.003055, 0.2476), (0.7657, 0.007427, -0.2487), (0.7657, 0.007427, 0.2476), (0.7657, 0.007427, -0.2362), (0.7657, 0.007427, -0.7588), (0.7683, 0.003055, -0.2362), (0.7683, 0.003056, -0.7588), (0.7705, 0.001578, -0.2362), (0.7705, 0.001578, -0.7588), (0.7731, 0.001059, -0.2362), (0.7731, 0.00106, -0.7588), (0.7757, 0.001578, -0.2362), (0.7757, 0.001578, -0.7588), (0.7779, 0.003055, -0.2362), (0.7779, 0.003056, -0.7588), (0.7806, 0.007427, -0.2362), (0.7806, 0.007427, -0.7588), (0.8911, 0.0004856, -0.2698), (0.8911, 0.0004855, -0.01244), (0.8869, -0.005779, -0.2698), (0.8869, -0.005779, -0.01244), (0.8806, -0.009965, -0.2698), (0.8806, -0.009965, -0.01244), (0.8732, -0.01143, -0.2698), (0.8732, -0.01143, -0.01244), (0.8658, -0.009965, -0.2698), (0.8658, -0.009965, -0.01244), (0.8596, -0.005779, -0.2698), (0.8596, -0.005779, -0.01244), (0.8554, 0.0004856, -0.2698), (0.8554, 0.0004855, -0.01244), (0.8554, 0.0004856, -0.2633), (0.8554, 0.0004856, -0.5343), (0.8596, -0.005779, -0.2633), (0.8596, -0.005779, -0.5343), (0.8658, -0.009965, -0.2633), (0.8658, -0.009965, -0.5343), (0.8732, -0.01143, -0.2633), (0.8732, -0.01143, -0.5343), (0.8806, -0.009965, -0.2633), (0.8806, -0.009965, -0.5343), (0.8869, -0.005779, -0.2633), (0.8869, -0.005779, -0.5343), (0.8911, 0.0004856, -0.2633), (0.8911, 0.0004856, -0.5343), (0.8807, 0.007427, -0.2698), (0.8807, 0.007427, -0.01244), (0.8781, 0.003055, -0.2698), (0.8781, 0.003055, -0.01244), (0.8758, 0.001578, -0.2698), (0.8758, 0.001578, -0.01244), (0.8732, 0.001059, -0.2698), (0.8732, 0.001059, -0.01244), (0.8706, 0.001578, -0.2698), (0.8706, 0.001578, -0.01244), (0.8684, 0.003055, -0.2698), (0.8684, 0.003055, -0.01244), (0.8658, 0.007427, -0.2698), (0.8658, 0.007427, -0.01244), (0.8658, 0.007427, -0.2633), (0.8658, 0.007427, -0.5343), (0.8684, 0.003055, -0.2633), (0.8684, 0.003056, -0.5343), (0.8706, 0.001578, -0.2633), (0.8706, 0.001578, -0.5343), (0.8732, 0.001059, -0.2633), (0.8732, 0.00106, -0.5343), (0.8758, 0.001578, -0.2633), (0.8758, 0.001578, -0.5343), (0.8781, 0.003055, -0.2633), (0.8781, 0.003056, -0.5343), (0.8807, 0.007427, -0.2633), (0.8807, 0.007427, -0.5343)], [], [(28, 31, 0, 2, 4, 6, 8, 10, 12, 14, 16, 18, 20, 22, 24, 26), (1, 0, 31, 30), (29, 28, 26, 27), (3, 2, 0, 1), (27, 26, 24, 25), (23, 22, 20, 21), (5, 4, 2, 3), (7, 6, 4, 5), (9, 8, 6, 7), (11, 10, 8, 9), (30, 31, 28, 29), (13, 12, 10, 11), (35, 34, 32, 33), (21, 20, 18, 19), (39, 38, 36, 37), (41, 40, 38, 39), (43, 42, 40, 41), (45, 44, 42, 43), (49, 48, 46, 47), (51, 50, 48, 49), (53, 52, 50, 51), (55, 54, 52, 53), (57, 56, 54, 55), (37, 36, 34, 35), (25, 24, 22, 23), (59, 58, 56, 57), (30, 29, 27, 25, 23, 21, 19, 17, 15, 13, 11, 9, 7, 5, 3, 1), (17, 16, 14, 15), (15, 14, 12, 13), (19, 18, 16, 17), (77, 76, 74, 75), (69, 68, 66, 67), (81, 80, 78, 79), (83, 82, 80, 81), (85, 84, 82, 83), (87, 86, 84, 85), (119, 118, 116, 117), (121, 120, 118, 119), (123, 122, 120, 121), (115, 114, 112, 113), (125, 124, 122, 123), (79, 78, 76, 77), (73, 72, 70, 71), (113, 112, 110, 111), (71, 70, 68, 69), (65, 64, 62, 63), (63, 62, 60, 61), (67, 66, 64, 65), (133, 132, 130, 131), (135, 134, 132, 133), (101, 100, 98, 99), (137, 136, 134, 135), (99, 98, 96, 97), (139, 138, 136, 137), (105, 104, 102, 103), (91, 90, 88, 89), (141, 140, 138, 139), (97, 96, 94, 95), (127, 126, 124, 125), (143, 142, 140, 141), (107, 106, 104, 105), (111, 110, 108, 109), (95, 94, 92, 93), (93, 92, 90, 91), (129, 128, 126, 127), (109, 108, 106, 107), (147, 146, 144, 145), (149, 148, 146, 147), (151, 150, 148, 149), (153, 152, 150, 151), (155, 154, 152, 153), (157, 156, 154, 155), (161, 160, 158, 159), (163, 162, 160, 161), (165, 164, 162, 163), (167, 166, 164, 165), (169, 168, 166, 167), (171, 170, 168, 169), (175, 174, 172, 173), (177, 176, 174, 175), (179, 178, 176, 177), (181, 180, 178, 179), (183, 182, 180, 181), (185, 184, 182, 183), (191, 190, 188, 189), (189, 188, 186, 187), (193, 192, 190, 191), (195, 194, 192, 193), (199, 198, 194, 195), (201, 200, 198, 199), (205, 204, 202, 203), (229, 228, 226, 227), (225, 224, 222, 223), (207, 206, 204, 205), (197, 196, 240, 241), (223, 222, 220, 221), (209, 208, 206, 207), (221, 220, 218, 219), (211, 210, 208, 209), (219, 218, 216, 217), (213, 212, 210, 211), (241, 240, 238, 239), (227, 226, 224, 225), (215, 214, 212, 213), (239, 238, 236, 237), (235, 234, 232, 233), (233, 232, 230, 231), (237, 236, 234, 235), (270, 271, 273, 272), (272, 273, 275, 274), (266, 267, 269, 268), (274, 275, 277, 276), (264, 265, 267, 266), (276, 277, 279, 278), (262, 263, 265, 264), (242, 243, 245, 244), (278, 279, 281, 280), (260, 261, 263, 262), (244, 245, 247, 246), (280, 281, 283, 282), (258, 259, 261, 260), (246, 247, 249, 248), (256, 257, 259, 258), (248, 249, 251, 250), (250, 251, 253, 252), (252, 253, 255, 254), (284, 285, 287, 286), (286, 287, 289, 288), (288, 289, 291, 290), (290, 291, 293, 292), (292, 293, 295, 294), (294, 295, 297, 296), (298, 299, 301, 300), (300, 301, 303, 302), (302, 303, 305, 304), (304, 305, 307, 306), (306, 307, 309, 308), (308, 309, 311, 310), (312, 313, 315, 314), (314, 315, 317, 316), (316, 317, 319, 318), (318, 319, 321, 320), (320, 321, 323, 322), (322, 323, 325, 324), (326, 327, 329, 328), (328, 329, 331, 330), (330, 331, 333, 332), (332, 333, 335, 334), (334, 335, 337, 336), (336, 337, 339, 338), (340, 341, 343, 342), (342, 343, 345, 344), (344, 345, 347, 346), (346, 347, 349, 348), (348, 349, 351, 350), (350, 351, 353, 352), (382, 383, 385, 384), (384, 385, 387, 386), (378, 379, 381, 380), (386, 387, 389, 388), (376, 377, 379, 378), (388, 389, 391, 390), (374, 375, 377, 376), (354, 355, 357, 356), (390, 391, 393, 392), (372, 373, 375, 374), (356, 357, 359, 358), (392, 393, 395, 394), (370, 371, 373, 372), (358, 359, 361, 360), (368, 369, 371, 370), (360, 361, 363, 362), (362, 363, 365, 364), (364, 365, 367, 366), (396, 397, 399, 398), (398, 399, 401, 400), (400, 401, 403, 402), (402, 403, 405, 404), (404, 405, 407, 406), (406, 407, 409, 408), (410, 411, 413, 412), (412, 413, 415, 414), (414, 415, 417, 416), (416, 417, 419, 418), (418, 419, 421, 420), (420, 421, 423, 422), (424, 425, 427, 426), (426, 427, 429, 428), (428, 429, 431, 430), (430, 431, 433, 432), (432, 433, 435, 434), (434, 435, 437, 436), (438, 439, 441, 440), (440, 441, 443, 442), (442, 443, 445, 444), (444, 445, 447, 446), (446, 447, 449, 448), (448, 449, 451, 450), (458, 459, 461, 460), (453, 454, 456, 458, 460, 462, 464, 466, 468, 470, 472, 474, 476, 478, 480, 482), (462, 463, 465, 464), (464, 465, 467, 466), (466, 467, 469, 468), (468, 469, 471, 470), (470, 471, 473, 472), (472, 473, 475, 474), (474, 475, 477, 476), (476, 477, 479, 478), (478, 479, 481, 480), (460, 461, 463, 462), (456, 457, 459, 458), (480, 481, 483, 482), (454, 455, 457, 456), (482, 483, 452, 453), (453, 452, 455, 454), (455, 452, 483, 481, 479, 477, 475, 473, 471, 469, 467, 465, 463, 461, 459, 457), (510, 508, 506, 504, 502, 500, 498, 496, 494, 492, 490, 488, 486, 484, 515, 512), (514, 515, 484, 485), (511, 510, 512, 513), (485, 484, 486, 487), (509, 508, 510, 511), (505, 504, 506, 507), (487, 486, 488, 489), (489, 488, 490, 491), (491, 490, 492, 493), (493, 492, 494, 495), (513, 512, 515, 514), (495, 494, 496, 497), (517, 516, 518, 519), (503, 502, 504, 505), (521, 520, 522, 523), (523, 522, 524, 525), (525, 524, 526, 527), (527, 526, 528, 529), (531, 530, 532, 533), (533, 532, 534, 535), (535, 534, 536, 537), (537, 536, 538, 539), (539, 538, 540, 541), (519, 518, 520, 521), (507, 506, 508, 509), (541, 540, 542, 543), (485, 487, 489, 491, 493, 495, 497, 499, 501, 503, 505, 507, 509, 511, 513, 514), (499, 498, 500, 501), (497, 496, 498, 499), (501, 500, 502, 503), (559, 558, 560, 561), (551, 550, 552, 553), (563, 562, 564, 565), (565, 564, 566, 567), (567, 566, 568, 569), (569, 568, 570, 571), (601, 600, 602, 603), (603, 602, 604, 605), (605, 604, 606, 607), (597, 596, 598, 599), (607, 606, 608, 609), (561, 560, 562, 563), (555, 554, 556, 557), (595, 594, 596, 597), (553, 552, 554, 555), (547, 546, 548, 549), (545, 544, 546, 547), (549, 548, 550, 551), (615, 614, 616, 617), (617, 616, 618, 619), (583, 582, 584, 585), (619, 618, 620, 621), (581, 580, 582, 583), (621, 620, 622, 623), (587, 586, 588, 589), (573, 572, 574, 575), (623, 622, 624, 625), (579, 578, 580, 581), (609, 608, 610, 611), (625, 624, 626, 627), (589, 588, 590, 591), (593, 592, 594, 595), (577, 576, 578, 579), (575, 574, 576, 577), (611, 610, 612, 613), (591, 590, 592, 593), (629, 628, 630, 631), (631, 630, 632, 633), (633, 632, 634, 635), (635, 634, 636, 637), (637, 636, 638, 639), (639, 638, 640, 641), (643, 642, 644, 645), (645, 644, 646, 647), (647, 646, 648, 649), (649, 648, 650, 651), (651, 650, 652, 653), (653, 652, 654, 655), (657, 656, 658, 659), (659, 658, 660, 661), (661, 660, 662, 663), (663, 662, 664, 665), (665, 664, 666, 667), (667, 666, 668, 669), (673, 672, 674, 675), (671, 670, 672, 673), (675, 674, 676, 677), (677, 676, 678, 679), (679, 678, 682, 683), (683, 682, 684, 685), (687, 686, 688, 689), (711, 710, 712, 713), (707, 706, 708, 709), (689, 688, 690, 691), (725, 724, 680, 681), (705, 704, 706, 707), (691, 690, 692, 693), (703, 702, 704, 705), (693, 692, 694, 695), (701, 700, 702, 703), (695, 694, 696, 697), (723, 722, 724, 725), (709, 708, 710, 711), (697, 696, 698, 699), (721, 720, 722, 723), (717, 716, 718, 719), (715, 714, 716, 717), (719, 718, 720, 721), (756, 757, 755, 754), (758, 759, 757, 756), (752, 753, 751, 750), (760, 761, 759, 758), (750, 751, 749, 748), (762, 763, 761, 760), (748, 749, 747, 746), (728, 729, 727, 726), (764, 765, 763, 762), (746, 747, 745, 744), (730, 731, 729, 728), (766, 767, 765, 764), (744, 745, 743, 742), (732, 733, 731, 730), (742, 743, 741, 740), (734, 735, 733, 732), (736, 737, 735, 734), (738, 739, 737, 736), (770, 771, 769, 768), (772, 773, 771, 770), (774, 775, 773, 772), (776, 777, 775, 774), (778, 779, 777, 776), (780, 781, 779, 778), (784, 785, 783, 782), (786, 787, 785, 784), (788, 789, 787, 786), (790, 791, 789, 788), (792, 793, 791, 790), (794, 795, 793, 792), (798, 799, 797, 796), (800, 801, 799, 798), (802, 803, 801, 800), (804, 805, 803, 802), (806, 807, 805, 804), (808, 809, 807, 806), (812, 813, 811, 810), (814, 815, 813, 812), (816, 817, 815, 814), (818, 819, 817, 816), (820, 821, 819, 818), (822, 823, 821, 820), (826, 827, 825, 824), (828, 829, 827, 826), (830, 831, 829, 828), (832, 833, 831, 830), (834, 835, 833, 832), (836, 837, 835, 834), (868, 869, 867, 866), (870, 871, 869, 868), (864, 865, 863, 862), (872, 873, 871, 870), (862, 863, 861, 860), (874, 875, 873, 872), (860, 861, 859, 858), (840, 841, 839, 838), (876, 877, 875, 874), (858, 859, 857, 856), (842, 843, 841, 840), (878, 879, 877, 876), (856, 857, 855, 854), (844, 845, 843, 842), (854, 855, 853, 852), (846, 847, 845, 844), (848, 849, 847, 846), (850, 851, 849, 848), (882, 883, 881, 880), (884, 885, 883, 882), (886, 887, 885, 884), (888, 889, 887, 886), (890, 891, 889, 888), (892, 893, 891, 890), (896, 897, 895, 894), (898, 899, 897, 896), (900, 901, 899, 898), (902, 903, 901, 900), (904, 905, 903, 902), (906, 907, 905, 904), (910, 911, 909, 908), (912, 913, 911, 910), (914, 915, 913, 912), (916, 917, 915, 914), (918, 919, 917, 916), (920, 921, 919, 918), (924, 925, 923, 922), (926, 927, 925, 924), (928, 929, 927, 926), (930, 931, 929, 928), (932, 933, 931, 930), (934, 935, 933, 932), (944, 945, 943, 942), (966, 964, 962, 960, 958, 956, 954, 952, 950, 948, 946, 944, 942, 940, 938, 937), (948, 949, 947, 946), (950, 951, 949, 948), (952, 953, 951, 950), (954, 955, 953, 952), (956, 957, 955, 954), (958, 959, 957, 956), (960, 961, 959, 958), (962, 963, 961, 960), (964, 965, 963, 962), (946, 947, 945, 944), (942, 943, 941, 940), (966, 967, 965, 964), (940, 941, 939, 938), (937, 936, 967, 966), (938, 939, 936, 937), (941, 943, 945, 947, 949, 951, 953, 955, 957, 959, 961, 963, 965, 967, 936, 939), (33, 32, 516, 517), (32, 34, 518, 516), (45, 43, 527, 529), (42, 44, 528, 526), (43, 41, 525, 527), (40, 42, 526, 524), (73, 71, 555, 557), (70, 72, 556, 554), (54, 56, 540, 538), (57, 55, 539, 541), (60, 62, 546, 544), (56, 58, 542, 540), (49, 47, 531, 533), (61, 60, 544, 545), (59, 57, 541, 543), (47, 46, 530, 531), (48, 50, 534, 532), (46, 48, 532, 530), (58, 59, 543, 542), (35, 33, 517, 519), (51, 49, 533, 535), (44, 45, 529, 528), (50, 52, 536, 534), (34, 36, 520, 518), (53, 51, 535, 537), (52, 54, 538, 536), (37, 35, 519, 521), (41, 39, 523, 525), (55, 53, 537, 539), (38, 40, 524, 522), (39, 37, 521, 523), (71, 69, 553, 555), (68, 70, 554, 552), (69, 67, 551, 553), (66, 68, 552, 550), (67, 65, 549, 551), (64, 66, 550, 548), (65, 63, 547, 549), (62, 64, 548, 546), (72, 73, 557, 556), (36, 38, 522, 520), (92, 94, 578, 576), (86, 87, 571, 570), (76, 78, 562, 560), (95, 93, 577, 579), (94, 96, 580, 578), (79, 77, 561, 563), (78, 80, 564, 562), (97, 95, 579, 581), (96, 98, 582, 580), (81, 79, 563, 565), (80, 82, 566, 564), (99, 97, 581, 583), (98, 100, 584, 582), (83, 81, 565, 567), (82, 84, 568, 566), (101, 99, 583, 585), (89, 88, 572, 573), (85, 83, 567, 569), (88, 90, 574, 572), (63, 61, 545, 547), (77, 75, 559, 561), (75, 74, 558, 559), (87, 85, 569, 571), (93, 91, 575, 577), (90, 92, 576, 574), (100, 101, 585, 584), (91, 89, 573, 575), (103, 102, 586, 587), (102, 104, 588, 586), (115, 113, 597, 599), (112, 114, 598, 596), (113, 111, 595, 597), (117, 116, 600, 601), (116, 118, 602, 600), (119, 117, 601, 603), (84, 86, 570, 568), (74, 76, 560, 558), (141, 139, 623, 625), (138, 140, 624, 622), (129, 127, 611, 613), (143, 141, 625, 627), (140, 142, 626, 624), (130, 132, 616, 614), (110, 112, 596, 594), (105, 103, 587, 589), (118, 120, 604, 602), (121, 119, 603, 605), (131, 130, 614, 615), (120, 122, 606, 604), (123, 121, 605, 607), (111, 109, 593, 595), (104, 106, 590, 588), (122, 124, 608, 606), (125, 123, 607, 609), (108, 110, 594, 592), (114, 115, 599, 598), (124, 126, 610, 608), (127, 125, 609, 611), (107, 105, 589, 591), (126, 128, 612, 610), (106, 108, 592, 590), (128, 129, 613, 612), (109, 107, 591, 593), (139, 137, 621, 623), (155, 153, 637, 639), (152, 154, 638, 636), (136, 138, 622, 620), (157, 155, 639, 641), (154, 156, 640, 638), (144, 146, 630, 628), (133, 131, 615, 617), (145, 144, 628, 629), (132, 134, 618, 616), (142, 143, 627, 626), (135, 133, 617, 619), (134, 136, 620, 618), (137, 135, 619, 621), (153, 151, 635, 637), (169, 167, 651, 653), (166, 168, 652, 650), (150, 152, 636, 634), (171, 169, 653, 655), (168, 170, 654, 652), (158, 160, 644, 642), (147, 145, 629, 631), (159, 158, 642, 643), (146, 148, 632, 630), (156, 157, 641, 640), (149, 147, 631, 633), (148, 150, 634, 632), (151, 149, 633, 635), (167, 165, 649, 651), (183, 181, 665, 667), (180, 182, 666, 664), (164, 166, 650, 648), (185, 183, 667, 669), (182, 184, 668, 666), (172, 174, 658, 656), (161, 159, 643, 645), (173, 172, 656, 657), (160, 162, 646, 644), (170, 171, 655, 654), (163, 161, 645, 647), (162, 164, 648, 646), (165, 163, 647, 649), (181, 179, 663, 665), (199, 195, 679, 683), (194, 198, 682, 678), (178, 180, 664, 662), (201, 199, 683, 685), (198, 200, 684, 682), (186, 188, 672, 670), (175, 173, 657, 659), (187, 186, 670, 671), (174, 176, 660, 658), (184, 185, 669, 668), (177, 175, 659, 661), (176, 178, 662, 660), (179, 177, 661, 663), (195, 193, 677, 679), (213, 211, 695, 697), (219, 217, 701, 703), (212, 214, 698, 696), (202, 204, 688, 686), (215, 213, 697, 699), (203, 202, 686, 687), (189, 187, 671, 673), (200, 201, 685, 684), (191, 189, 673, 675), (188, 190, 674, 672), (190, 192, 676, 674), (192, 194, 678, 676), (193, 191, 675, 677), (210, 212, 696, 694), (222, 224, 708, 706), (231, 230, 714, 715), (227, 225, 709, 711), (239, 237, 721, 723), (226, 228, 712, 710), (236, 238, 722, 720), (229, 227, 711, 713), (225, 223, 707, 709), (217, 216, 700, 701), (234, 236, 720, 718), (216, 218, 702, 700), (237, 235, 719, 721), (205, 203, 687, 689), (214, 215, 699, 698), (235, 233, 717, 719), (204, 206, 690, 688), (232, 234, 718, 716), (224, 226, 710, 708), (207, 205, 689, 691), (211, 209, 693, 695), (233, 231, 715, 717), (208, 210, 694, 692), (230, 232, 716, 714), (209, 207, 691, 693), (238, 240, 724, 722), (241, 239, 723, 725), (240, 196, 680, 724), (197, 241, 725, 681), (223, 221, 705, 707), (196, 197, 681, 680), (220, 222, 706, 704), (221, 219, 703, 705), (218, 220, 704, 702), (228, 229, 713, 712), (206, 208, 692, 690), (266, 268, 752, 750), (257, 256, 740, 741), (267, 265, 749, 751), (264, 266, 750, 748), (265, 263, 747, 749), (243, 242, 726, 727), (262, 264, 748, 746), (242, 244, 728, 726), (245, 243, 727, 729), (244, 246, 730, 728), (247, 245, 729, 731), (263, 261, 745, 747), (246, 248, 732, 730), (249, 247, 731, 733), (260, 262, 746, 744), (248, 250, 734, 732), (251, 249, 733, 735), (250, 252, 736, 734), (253, 251, 735, 737), (261, 259, 743, 745), (252, 254, 738, 736), (255, 253, 737, 739), (254, 255, 739, 738), (258, 260, 744, 742), (259, 257, 741, 743), (256, 258, 742, 740), (269, 267, 751, 753), (268, 269, 753, 752), (280, 282, 766, 764), (271, 270, 754, 755), (281, 279, 763, 765), (278, 280, 764, 762), (279, 277, 761, 763), (276, 278, 762, 760), (277, 275, 759, 761), (274, 276, 760, 758), (275, 273, 757, 759), (272, 274, 758, 756), (273, 271, 755, 757), (270, 272, 756, 754), (283, 281, 765, 767), (282, 283, 767, 766), (294, 296, 780, 778), (285, 284, 768, 769), (295, 293, 777, 779), (292, 294, 778, 776), (293, 291, 775, 777), (290, 292, 776, 774), (291, 289, 773, 775), (288, 290, 774, 772), (289, 287, 771, 773), (286, 288, 772, 770), (287, 285, 769, 771), (284, 286, 770, 768), (297, 295, 779, 781), (296, 297, 781, 780), (308, 310, 794, 792), (299, 298, 782, 783), (309, 307, 791, 793), (306, 308, 792, 790), (307, 305, 789, 791), (304, 306, 790, 788), (305, 303, 787, 789), (302, 304, 788, 786), (303, 301, 785, 787), (300, 302, 786, 784), (301, 299, 783, 785), (298, 300, 784, 782), (311, 309, 793, 795), (310, 311, 795, 794), (322, 324, 808, 806), (313, 312, 796, 797), (323, 321, 805, 807), (320, 322, 806, 804), (321, 319, 803, 805), (318, 320, 804, 802), (319, 317, 801, 803), (316, 318, 802, 800), (317, 315, 799, 801), (314, 316, 800, 798), (315, 313, 797, 799), (312, 314, 798, 796), (325, 323, 807, 809), (324, 325, 809, 808), (336, 338, 822, 820), (327, 326, 810, 811), (337, 335, 819, 821), (334, 336, 820, 818), (335, 333, 817, 819), (332, 334, 818, 816), (333, 331, 815, 817), (330, 332, 816, 814), (331, 329, 813, 815), (328, 330, 814, 812), (329, 327, 811, 813), (326, 328, 812, 810), (339, 337, 821, 823), (338, 339, 823, 822), (350, 352, 836, 834), (341, 340, 824, 825), (351, 349, 833, 835), (348, 350, 834, 832), (349, 347, 831, 833), (346, 348, 832, 830), (347, 345, 829, 831), (344, 346, 830, 828), (345, 343, 827, 829), (342, 344, 828, 826), (343, 341, 825, 827), (340, 342, 826, 824), (353, 351, 835, 837), (352, 353, 837, 836), (378, 380, 864, 862), (369, 368, 852, 853), (379, 377, 861, 863), (376, 378, 862, 860), (377, 375, 859, 861), (355, 354, 838, 839), (374, 376, 860, 858), (354, 356, 840, 838), (357, 355, 839, 841), (356, 358, 842, 840), (359, 357, 841, 843), (375, 373, 857, 859), (358, 360, 844, 842), (361, 359, 843, 845), (372, 374, 858, 856), (360, 362, 846, 844), (363, 361, 845, 847), (362, 364, 848, 846), (365, 363, 847, 849), (373, 371, 855, 857), (364, 366, 850, 848), (367, 365, 849, 851), (366, 367, 851, 850), (370, 372, 856, 854), (371, 369, 853, 855), (368, 370, 854, 852), (381, 379, 863, 865), (380, 381, 865, 864), (392, 394, 878, 876), (383, 382, 866, 867), (393, 391, 875, 877), (390, 392, 876, 874), (391, 389, 873, 875), (388, 390, 874, 872), (389, 387, 871, 873), (386, 388, 872, 870), (387, 385, 869, 871), (384, 386, 870, 868), (385, 383, 867, 869), (382, 384, 868, 866), (395, 393, 877, 879), (394, 395, 879, 878), (406, 408, 892, 890), (397, 396, 880, 881), (407, 405, 889, 891), (404, 406, 890, 888), (405, 403, 887, 889), (402, 404, 888, 886), (403, 401, 885, 887), (400, 402, 886, 884), (401, 399, 883, 885), (398, 400, 884, 882), (399, 397, 881, 883), (396, 398, 882, 880), (409, 407, 891, 893), (408, 409, 893, 892), (420, 422, 906, 904), (411, 410, 894, 895), (421, 419, 903, 905), (418, 420, 904, 902), (419, 417, 901, 903), (416, 418, 902, 900), (417, 415, 899, 901), (414, 416, 900, 898), (415, 413, 897, 899), (412, 414, 898, 896), (413, 411, 895, 897), (410, 412, 896, 894), (423, 421, 905, 907), (422, 423, 907, 906), (434, 436, 920, 918), (425, 424, 908, 909), (435, 433, 917, 919), (432, 434, 918, 916), (433, 431, 915, 917), (430, 432, 916, 914), (431, 429, 913, 915), (428, 430, 914, 912), (429, 427, 911, 913), (426, 428, 912, 910), (427, 425, 909, 911), (424, 426, 910, 908), (437, 435, 919, 921), (436, 437, 921, 920), (448, 450, 934, 932), (439, 438, 922, 923), (449, 447, 931, 933), (446, 448, 932, 930), (447, 445, 929, 931), (444, 446, 930, 928), (445, 443, 927, 929), (442, 444, 928, 926), (443, 441, 925, 927), (440, 442, 926, 924), (441, 439, 923, 925), (438, 440, 924, 922), (451, 449, 933, 935), (450, 451, 935, 934), (971, 970, 968, 969), (973, 972, 970, 971), (975, 974, 972, 973), (977, 976, 974, 975), (979, 978, 976, 977), (981, 980, 978, 979), (982, 983, 985, 984), (984, 985, 987, 986), (986, 987, 989, 988), (988, 989, 991, 990), (990, 991, 993, 992), (992, 993, 995, 994), (997, 996, 998, 999), (999, 998, 1000, 1001), (1001, 1000, 1002, 1003), (1003, 1002, 1004, 1005), (1005, 1004, 1006, 1007), (1007, 1006, 1008, 1009), (1012, 1013, 1011, 1010), (1014, 1015, 1013, 1012), (1016, 1017, 1015, 1014), (1018, 1019, 1017, 1016), (1020, 1021, 1019, 1018), (1022, 1023, 1021, 1020), (979, 977, 1005, 1007), (976, 978, 1006, 1004), (981, 979, 1007, 1009), (978, 980, 1008, 1006), (968, 970, 998, 996), (969, 968, 996, 997), (977, 975, 1003, 1005), (974, 976, 1004, 1002), (971, 969, 997, 999), (970, 972, 1000, 998), (980, 981, 1009, 1008), (973, 971, 999, 1001), (972, 974, 1002, 1000), (975, 973, 1001, 1003), (992, 994, 1022, 1020), (983, 982, 1010, 1011), (993, 991, 1019, 1021), (990, 992, 1020, 1018), (991, 989, 1017, 1019), (988, 990, 1018, 1016), (989, 987, 1015, 1017), (986, 988, 1016, 1014), (987, 985, 1013, 1015), (984, 986, 1014, 1012), (985, 983, 1011, 1013), (982, 984, 1012, 1010), (995, 993, 1021, 1023), (994, 995, 1023, 1022), (1027, 1026, 1024, 1025), (1029, 1028, 1026, 1027), (1031, 1030, 1028, 1029), (1033, 1032, 1030, 1031), (1035, 1034, 1032, 1033), (1037, 1036, 1034, 1035), (1038, 1039, 1041, 1040), (1040, 1041, 1043, 1042), (1042, 1043, 1045, 1044), (1044, 1045, 1047, 1046), (1046, 1047, 1049, 1048), (1048, 1049, 1051, 1050), (1053, 1052, 1054, 1055), (1055, 1054, 1056, 1057), (1057, 1056, 1058, 1059), (1059, 1058, 1060, 1061), (1061, 1060, 1062, 1063), (1063, 1062, 1064, 1065), (1068, 1069, 1067, 1066), (1070, 1071, 1069, 1068), (1072, 1073, 1071, 1070), (1074, 1075, 1073, 1072), (1076, 1077, 1075, 1074), (1078, 1079, 1077, 1076), (1035, 1033, 1061, 1063), (1032, 1034, 1062, 1060), (1037, 1035, 1063, 1065), (1034, 1036, 1064, 1062), (1024, 1026, 1054, 1052), (1025, 1024, 1052, 1053), (1033, 1031, 1059, 1061), (1030, 1032, 1060, 1058), (1027, 1025, 1053, 1055), (1026, 1028, 1056, 1054), (1036, 1037, 1065, 1064), (1029, 1027, 1055, 1057), (1028, 1030, 1058, 1056), (1031, 1029, 1057, 1059), (1048, 1050, 1078, 1076), (1039, 1038, 1066, 1067), (1049, 1047, 1075, 1077), (1046, 1048, 1076, 1074), (1047, 1045, 1073, 1075), (1044, 1046, 1074, 1072), (1045, 1043, 1071, 1073), (1042, 1044, 1072, 1070), (1043, 1041, 1069, 1071), (1040, 1042, 1070, 1068), (1041, 1039, 1067, 1069), (1038, 1040, 1068, 1066), (1051, 1049, 1077, 1079), (1050, 1051, 1079, 1078), (1083, 1082, 1080, 1081), (1085, 1084, 1082, 1083), (1087, 1086, 1084, 1085), (1089, 1088, 1086, 1087), (1091, 1090, 1088, 1089), (1093, 1092, 1090, 1091), (1094, 1095, 1097, 1096), (1096, 1097, 1099, 1098), (1098, 1099, 1101, 1100), (1100, 1101, 1103, 1102), (1102, 1103, 1105, 1104), (1104, 1105, 1107, 1106), (1109, 1108, 1110, 1111), (1111, 1110, 1112, 1113), (1113, 1112, 1114, 1115), (1115, 1114, 1116, 1117), (1117, 1116, 1118, 1119), (1119, 1118, 1120, 1121), (1124, 1125, 1123, 1122), (1126, 1127, 1125, 1124), (1128, 1129, 1127, 1126), (1130, 1131, 1129, 1128), (1132, 1133, 1131, 1130), (1134, 1135, 1133, 1132), (1091, 1089, 1117, 1119), (1088, 1090, 1118, 1116), (1093, 1091, 1119, 1121), (1090, 1092, 1120, 1118), (1080, 1082, 1110, 1108), (1081, 1080, 1108, 1109), (1089, 1087, 1115, 1117), (1086, 1088, 1116, 1114), (1083, 1081, 1109, 1111), (1082, 1084, 1112, 1110), (1092, 1093, 1121, 1120), (1085, 1083, 1111, 1113), (1084, 1086, 1114, 1112), (1087, 1085, 1113, 1115), (1104, 1106, 1134, 1132), (1095, 1094, 1122, 1123), (1105, 1103, 1131, 1133), (1102, 1104, 1132, 1130), (1103, 1101, 1129, 1131), (1100, 1102, 1130, 1128), (1101, 1099, 1127, 1129), (1098, 1100, 1128, 1126), (1099, 1097, 1125, 1127), (1096, 1098, 1126, 1124), (1097, 1095, 1123, 1125), (1094, 1096, 1124, 1122), (1107, 1105, 1133, 1135), (1106, 1107, 1135, 1134), (1139, 1138, 1136, 1137), (1141, 1140, 1138, 1139), (1143, 1142, 1140, 1141), (1145, 1144, 1142, 1143), (1147, 1146, 1144, 1145), (1149, 1148, 1146, 1147), (1150, 1151, 1153, 1152), (1152, 1153, 1155, 1154), (1154, 1155, 1157, 1156), (1156, 1157, 1159, 1158), (1158, 1159, 1161, 1160), (1160, 1161, 1163, 1162), (1165, 1164, 1166, 1167), (1167, 1166, 1168, 1169), (1169, 1168, 1170, 1171), (1171, 1170, 1172, 1173), (1173, 1172, 1174, 1175), (1175, 1174, 1176, 1177), (1180, 1181, 1179, 1178), (1182, 1183, 1181, 1180), (1184, 1185, 1183, 1182), (1186, 1187, 1185, 1184), (1188, 1189, 1187, 1186), (1190, 1191, 1189, 1188), (1147, 1145, 1173, 1175), (1144, 1146, 1174, 1172), (1149, 1147, 1175, 1177), (1146, 1148, 1176, 1174), (1136, 1138, 1166, 1164), (1137, 1136, 1164, 1165), (1145, 1143, 1171, 1173), (1142, 1144, 1172, 1170), (1139, 1137, 1165, 1167), (1138, 1140, 1168, 1166), (1148, 1149, 1177, 1176), (1141, 1139, 1167, 1169), (1140, 1142, 1170, 1168), (1143, 1141, 1169, 1171), (1160, 1162, 1190, 1188), (1151, 1150, 1178, 1179), (1161, 1159, 1187, 1189), (1158, 1160, 1188, 1186), (1159, 1157, 1185, 1187), (1156, 1158, 1186, 1184), (1157, 1155, 1183, 1185), (1154, 1156, 1184, 1182), (1155, 1153, 1181, 1183), (1152, 1154, 1182, 1180), (1153, 1151, 1179, 1181), (1150, 1152, 1180, 1178), (1163, 1161, 1189, 1191), (1162, 1163, 1191, 1190), (1195, 1194, 1192, 1193), (1197, 1196, 1194, 1195), (1199, 1198, 1196, 1197), (1201, 1200, 1198, 1199), (1203, 1202, 1200, 1201), (1205, 1204, 1202, 1203), (1206, 1207, 1209, 1208), (1208, 1209, 1211, 1210), (1210, 1211, 1213, 1212), (1212, 1213, 1215, 1214), (1214, 1215, 1217, 1216), (1216, 1217, 1219, 1218), (1221, 1220, 1222, 1223), (1223, 1222, 1224, 1225), (1225, 1224, 1226, 1227), (1227, 1226, 1228, 1229), (1229, 1228, 1230, 1231), (1231, 1230, 1232, 1233), (1236, 1237, 1235, 1234), (1238, 1239, 1237, 1236), (1240, 1241, 1239, 1238), (1242, 1243, 1241, 1240), (1244, 1245, 1243, 1242), (1246, 1247, 1245, 1244), (1203, 1201, 1229, 1231), (1200, 1202, 1230, 1228), (1205, 1203, 1231, 1233), (1202, 1204, 1232, 1230), (1192, 1194, 1222, 1220), (1193, 1192, 1220, 1221), (1201, 1199, 1227, 1229), (1198, 1200, 1228, 1226), (1195, 1193, 1221, 1223), (1194, 1196, 1224, 1222), (1204, 1205, 1233, 1232), (1197, 1195, 1223, 1225), (1196, 1198, 1226, 1224), (1199, 1197, 1225, 1227), (1216, 1218, 1246, 1244), (1207, 1206, 1234, 1235), (1217, 1215, 1243, 1245), (1214, 1216, 1244, 1242), (1215, 1213, 1241, 1243), (1212, 1214, 1242, 1240), (1213, 1211, 1239, 1241), (1210, 1212, 1240, 1238), (1211, 1209, 1237, 1239), (1208, 1210, 1238, 1236), (1209, 1207, 1235, 1237), (1206, 1208, 1236, 1234), (1219, 1217, 1245, 1247), (1218, 1219, 1247, 1246), (1251, 1250, 1248, 1249), (1253, 1252, 1250, 1251), (1255, 1254, 1252, 1253), (1257, 1256, 1254, 1255), (1259, 1258, 1256, 1257), (1261, 1260, 1258, 1259), (1262, 1263, 1265, 1264), (1264, 1265, 1267, 1266), (1266, 1267, 1269, 1268), (1268, 1269, 1271, 1270), (1270, 1271, 1273, 1272), (1272, 1273, 1275, 1274), (1277, 1276, 1278, 1279), (1279, 1278, 1280, 1281), (1281, 1280, 1282, 1283), (1283, 1282, 1284, 1285), (1285, 1284, 1286, 1287), (1287, 1286, 1288, 1289), (1292, 1293, 1291, 1290), (1294, 1295, 1293, 1292), (1296, 1297, 1295, 1294), (1298, 1299, 1297, 1296), (1300, 1301, 1299, 1298), (1302, 1303, 1301, 1300), (1259, 1257, 1285, 1287), (1256, 1258, 1286, 1284), (1261, 1259, 1287, 1289), (1258, 1260, 1288, 1286), (1248, 1250, 1278, 1276), (1249, 1248, 1276, 1277), (1257, 1255, 1283, 1285), (1254, 1256, 1284, 1282), (1251, 1249, 1277, 1279), (1250, 1252, 1280, 1278), (1260, 1261, 1289, 1288), (1253, 1251, 1279, 1281), (1252, 1254, 1282, 1280), (1255, 1253, 1281, 1283), (1272, 1274, 1302, 1300), (1263, 1262, 1290, 1291), (1273, 1271, 1299, 1301), (1270, 1272, 1300, 1298), (1271, 1269, 1297, 1299), (1268, 1270, 1298, 1296), (1269, 1267, 1295, 1297), (1266, 1268, 1296, 1294), (1267, 1265, 1293, 1295), (1264, 1266, 1294, 1292), (1265, 1263, 1291, 1293), (1262, 1264, 1292, 1290), (1275, 1273, 1301, 1303), (1274, 1275, 1303, 1302), (1307, 1306, 1304, 1305), (1309, 1308, 1306, 1307), (1311, 1310, 1308, 1309), (1313, 1312, 1310, 1311), (1315, 1314, 1312, 1313), (1317, 1316, 1314, 1315), (1318, 1319, 1321, 1320), (1320, 1321, 1323, 1322), (1322, 1323, 1325, 1324), (1324, 1325, 1327, 1326), (1326, 1327, 1329, 1328), (1328, 1329, 1331, 1330), (1333, 1332, 1334, 1335), (1335, 1334, 1336, 1337), (1337, 1336, 1338, 1339), (1339, 1338, 1340, 1341), (1341, 1340, 1342, 1343), (1343, 1342, 1344, 1345), (1348, 1349, 1347, 1346), (1350, 1351, 1349, 1348), (1352, 1353, 1351, 1350), (1354, 1355, 1353, 1352), (1356, 1357, 1355, 1354), (1358, 1359, 1357, 1356), (1315, 1313, 1341, 1343), (1312, 1314, 1342, 1340), (1317, 1315, 1343, 1345), (1314, 1316, 1344, 1342), (1304, 1306, 1334, 1332), (1305, 1304, 1332, 1333), (1313, 1311, 1339, 1341), (1310, 1312, 1340, 1338), (1307, 1305, 1333, 1335), (1306, 1308, 1336, 1334), (1316, 1317, 1345, 1344), (1309, 1307, 1335, 1337), (1308, 1310, 1338, 1336), (1311, 1309, 1337, 1339), (1328, 1330, 1358, 1356), (1319, 1318, 1346, 1347), (1329, 1327, 1355, 1357), (1326, 1328, 1356, 1354), (1327, 1325, 1353, 1355), (1324, 1326, 1354, 1352), (1325, 1323, 1351, 1353), (1322, 1324, 1352, 1350), (1323, 1321, 1349, 1351), (1320, 1322, 1350, 1348), (1321, 1319, 1347, 1349), (1318, 1320, 1348, 1346), (1331, 1329, 1357, 1359), (1330, 1331, 1359, 1358), (1363, 1362, 1360, 1361), (1365, 1364, 1362, 1363), (1367, 1366, 1364, 1365), (1369, 1368, 1366, 1367), (1371, 1370, 1368, 1369), (1373, 1372, 1370, 1371), (1374, 1375, 1377, 1376), (1376, 1377, 1379, 1378), (1378, 1379, 1381, 1380), (1380, 1381, 1383, 1382), (1382, 1383, 1385, 1384), (1384, 1385, 1387, 1386), (1389, 1388, 1390, 1391), (1391, 1390, 1392, 1393), (1393, 1392, 1394, 1395), (1395, 1394, 1396, 1397), (1397, 1396, 1398, 1399), (1399, 1398, 1400, 1401), (1404, 1405, 1403, 1402), (1406, 1407, 1405, 1404), (1408, 1409, 1407, 1406), (1410, 1411, 1409, 1408), (1412, 1413, 1411, 1410), (1414, 1415, 1413, 1412), (1371, 1369, 1397, 1399), (1368, 1370, 1398, 1396), (1373, 1371, 1399, 1401), (1370, 1372, 1400, 1398), (1360, 1362, 1390, 1388), (1361, 1360, 1388, 1389), (1369, 1367, 1395, 1397), (1366, 1368, 1396, 1394), (1363, 1361, 1389, 1391), (1362, 1364, 1392, 1390), (1372, 1373, 1401, 1400), (1365, 1363, 1391, 1393), (1364, 1366, 1394, 1392), (1367, 1365, 1393, 1395), (1384, 1386, 1414, 1412), (1375, 1374, 1402, 1403), (1385, 1383, 1411, 1413), (1382, 1384, 1412, 1410), (1383, 1381, 1409, 1411), (1380, 1382, 1410, 1408), (1381, 1379, 1407, 1409), (1378, 1380, 1408, 1406), (1379, 1377, 1405, 1407), (1376, 1378, 1406, 1404), (1377, 1375, 1403, 1405), (1374, 1376, 1404, 1402), (1387, 1385, 1413, 1415), (1386, 1387, 1415, 1414), (1419, 1418, 1416, 1417), (1421, 1420, 1418, 1419), (1423, 1422, 1420, 1421), (1425, 1424, 1422, 1423), (1427, 1426, 1424, 1425), (1429, 1428, 1426, 1427), (1430, 1431, 1433, 1432), (1432, 1433, 1435, 1434), (1434, 1435, 1437, 1436), (1436, 1437, 1439, 1438), (1438, 1439, 1441, 1440), (1440, 1441, 1443, 1442), (1445, 1444, 1446, 1447), (1447, 1446, 1448, 1449), (1449, 1448, 1450, 1451), (1451, 1450, 1452, 1453), (1453, 1452, 1454, 1455), (1455, 1454, 1456, 1457), (1460, 1461, 1459, 1458), (1462, 1463, 1461, 1460), (1464, 1465, 1463, 1462), (1466, 1467, 1465, 1464), (1468, 1469, 1467, 1466), (1470, 1471, 1469, 1468), (1427, 1425, 1453, 1455), (1424, 1426, 1454, 1452), (1429, 1427, 1455, 1457), (1426, 1428, 1456, 1454), (1416, 1418, 1446, 1444), (1417, 1416, 1444, 1445), (1425, 1423, 1451, 1453), (1422, 1424, 1452, 1450), (1419, 1417, 1445, 1447), (1418, 1420, 1448, 1446), (1428, 1429, 1457, 1456), (1421, 1419, 1447, 1449), (1420, 1422, 1450, 1448), (1423, 1421, 1449, 1451), (1440, 1442, 1470, 1468), (1431, 1430, 1458, 1459), (1441, 1439, 1467, 1469), (1438, 1440, 1468, 1466), (1439, 1437, 1465, 1467), (1436, 1438, 1466, 1464), (1437, 1435, 1463, 1465), (1434, 1436, 1464, 1462), (1435, 1433, 1461, 1463), (1432, 1434, 1462, 1460), (1433, 1431, 1459, 1461), (1430, 1432, 1460, 1458), (1443, 1441, 1469, 1471), (1442, 1443, 1471, 1470), (1475, 1474, 1472, 1473), (1477, 1476, 1474, 1475), (1479, 1478, 1476, 1477), (1481, 1480, 1478, 1479), (1483, 1482, 1480, 1481), (1485, 1484, 1482, 1483), (1486, 1487, 1489, 1488), (1488, 1489, 1491, 1490), (1490, 1491, 1493, 1492), (1492, 1493, 1495, 1494), (1494, 1495, 1497, 1496), (1496, 1497, 1499, 1498), (1501, 1500, 1502, 1503), (1503, 1502, 1504, 1505), (1505, 1504, 1506, 1507), (1507, 1506, 1508, 1509), (1509, 1508, 1510, 1511), (1511, 1510, 1512, 1513), (1516, 1517, 1515, 1514), (1518, 1519, 1517, 1516), (1520, 1521, 1519, 1518), (1522, 1523, 1521, 1520), (1524, 1525, 1523, 1522), (1526, 1527, 1525, 1524), (1483, 1481, 1509, 1511), (1480, 1482, 1510, 1508), (1485, 1483, 1511, 1513), (1482, 1484, 1512, 1510), (1472, 1474, 1502, 1500), (1473, 1472, 1500, 1501), (1481, 1479, 1507, 1509), (1478, 1480, 1508, 1506), (1475, 1473, 1501, 1503), (1474, 1476, 1504, 1502), (1484, 1485, 1513, 1512), (1477, 1475, 1503, 1505), (1476, 1478, 1506, 1504), (1479, 1477, 1505, 1507), (1496, 1498, 1526, 1524), (1487, 1486, 1514, 1515), (1497, 1495, 1523, 1525), (1494, 1496, 1524, 1522), (1495, 1493, 1521, 1523), (1492, 1494, 1522, 1520), (1493, 1491, 1519, 1521), (1490, 1492, 1520, 1518), (1491, 1489, 1517, 1519), (1488, 1490, 1518, 1516), (1489, 1487, 1515, 1517), (1486, 1488, 1516, 1514), (1499, 1497, 1525, 1527), (1498, 1499, 1527, 1526)])
me_plane.use_remesh_preserve_volume = False
me_plane.use_remesh_preserve_attributes = False
me_plane.use_mirror_vertex_groups = False
me_plane.update()

# ---- objects
ob_weltabschnitt_gatter_rund = bpy.data.objects.new('Weltabschnitt_Gatter_rund', me_plane)

# ---- transforms, parenting, visibility, modifiers, constraints
ob_weltabschnitt_gatter_rund.location = (0.0, -1.292, 0.0)
ob_weltabschnitt_gatter_rund.lineart.crease_threshold = 0.0

# ---- collection membership
col_collection_1.objects.link(ob_weltabschnitt_gatter_rund)

# ---- scene / render settings (as saved in the file)
scene.frame_start = 1; scene.frame_end = 250; scene.frame_set(1)
scene.render.engine = 'BLENDER_EEVEE_NEXT'
scene.render.resolution_percentage = 50
scene.render.dither_intensity = 0.0
scene.cycles.use_denoising = False
scene.cycles.samples = 10
scene.cycles.sampling_pattern = 'TABULATED_SOBOL'
scene.cycles.light_sampling_threshold = 0.0
scene.cycles.use_adaptive_sampling = False
scene.cycles.use_light_tree = False
scene.cycles.blur_glossy = 0.0
scene.cycles.volume_bounces = 1
scene.cycles.pixel_filter_type = 'GAUSSIAN'
scene.cycles.sample_clamp_indirect = 0.0
scene.view_settings.view_transform = 'Standard'
bpy.context.view_layer.update()

# ---- added for rendering (the .blend has no active camera and no usable light): camera, sun
cam_auto = bpy.data.cameras.new('AutoCamera')
cam_auto.lens = 50.0
cam_auto.sensor_width = 36.0
cam_auto.clip_end = 1000.0
ob_auto_camera = bpy.data.objects.new('AutoCamera', cam_auto)
scene.collection.objects.link(ob_auto_camera)
ob_auto_camera.location = (2.2907, -4.03266, 1.73174)
ob_auto_camera.rotation_euler = (1.09748, -7.21219e-08, 0.694738)
scene.camera = ob_auto_camera
light_auto_sun = bpy.data.lights.new('AutoSun', 'SUN')
light_auto_sun.energy = 3.0
light_auto_sun.angle = 0.0523599
ob_auto_sun = bpy.data.objects.new('AutoSun', light_auto_sun)
scene.collection.objects.link(ob_auto_sun)
ob_auto_sun.rotation_euler = (0.872665, 0.174533, 0.523599)
bpy.context.view_layer.update()
